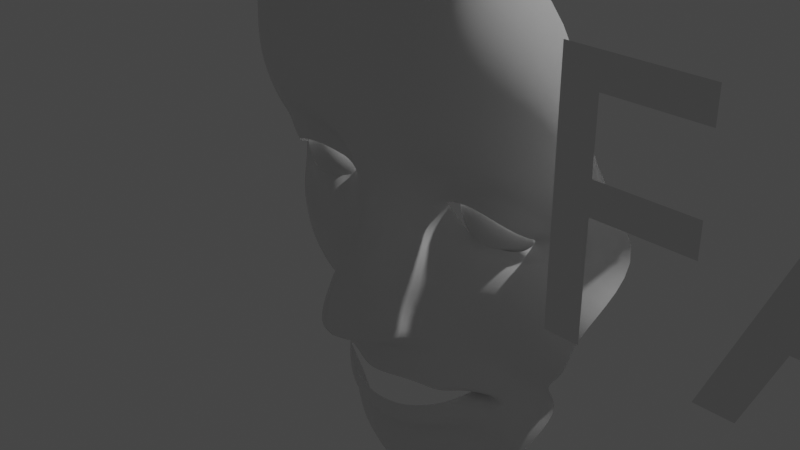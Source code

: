 # Source: baseface.blend  (saved by Blender 3.4.6; exported with 4.5.12 LTS)
import bpy
from mathutils import Matrix  # noqa: F401  (used for matrix-valued properties, if any)

bpy.ops.wm.read_factory_settings(use_empty=True)
scene = bpy.context.scene
scene.name = 'Scene'

# ---- collections
col_collection = bpy.data.collections.new('Collection'); scene.collection.children.link(col_collection)

# ---- materials (node trees are filled in below, after node groups)
mat_material = bpy.data.materials.new('Material')
mat_material.alpha_threshold = 0.0
mat_material.use_transparent_shadow = False
mat_material.roughness = 0.5
mat_material.line_color = (0.0, 0.0, 0.0, 1.0)

# ---- material node trees
mat_material.use_nodes = True; mat_material.node_tree.nodes.clear()
_N = mat_material.node_tree.nodes; _L = mat_material.node_tree.links
n0 = _N.new('ShaderNodeOutputMaterial'); n0.name = 'Material Output'; n0.location = (300, 300)
n1 = _N.new('ShaderNodeBsdfPrincipled'); n1.name = 'Principled BSDF'; n1.location = (10, 300)
n1.distribution = 'GGX'
n1.subsurface_method = 'RANDOM_WALK_SKIN'
n1.inputs[3].default_value = 1.45
n1.inputs[27].default_value = (0.0, 0.0, 0.0, 1.0)
n1.inputs[28].default_value = 1.0
_L.new(n1.outputs[0], n0.inputs[0])
n0.is_active_output = True

# ---- world
world_world = bpy.data.worlds.new('World'); scene.world = world_world
world_world.use_nodes = True; world_world.node_tree.nodes.clear()
_N = world_world.node_tree.nodes; _L = world_world.node_tree.links
n0 = _N.new('ShaderNodeOutputWorld'); n0.name = 'World Output'; n0.location = (300, 300)
n1 = _N.new('ShaderNodeBackground'); n1.name = 'Background'; n1.location = (10, 300)
n1.inputs[0].default_value = (0.05088, 0.05088, 0.05088, 1.0)
_L.new(n1.outputs[0], n0.inputs[0])
n0.is_active_output = True
world_world.color = (0.05088, 0.05088, 0.05088)
world_world.use_sun_shadow = False
world_world.sun_shadow_jitter_overblur = 0.0

# ---- cameras
cam_camera = bpy.data.cameras.new('Camera')
cam_camera.clip_end = 100.0
cam_camera.ortho_scale = 7.314

# ---- lights
light_light = bpy.data.lights.new('Light', 'POINT')
light_light.transmission_factor = 0.0
light_light.energy = 1000.0
light_light.shadow_soft_size = 0.1
light_light.shadow_maximum_resolution = 0.006
light_light.use_absolute_resolution = True

# ---- meshes
me_cube = bpy.data.meshes.new('Cube')
me_cube.from_pydata([(1.832, 0.1322, 0.5309), (1.568, -0.2039, 0.819), (0.9592, -0.1148, 0.8031), (0.6053, -0.02832, 0.6133), (1.881, 0.3994, 0.2769), (1.797, 0.3092, 0.05657), (1.523, 0.1055, -0.0294), (1.054, -0.05281, -0.1232), (0.3953, -0.1483, -0.09013), (0.24, -0.1782, 0.1725), (1.025, -0.01446, 0.1412), (0.7556, 0.1136, 0.2072), (1.51, 0.07341, 0.1297), (1.56, 0.2362, 0.188), (1.636, 0.1953, 0.3071), (1.63, 0.06484, 0.3492), (1.468, -0.1249, 0.4947), (1.054, -0.1382, 0.5753), (0.7644, -0.03284, 0.4535), (0.629, -0.01222, 0.4438), (1.038, -0.06186, -0.05512), (0.6314, 0.002024, 0.009935), (1.521, 0.1621, 0.02586), (1.76, 0.2976, 0.102), (1.747, 0.3353, 0.2971), (1.762, 0.0958, 0.4534), (1.504, -0.17, 0.6069), (1.051, -0.1103, 0.6514), (0.6697, -0.05259, 0.4784), (0.4832, -0.05832, 0.2498), (0.0, -0.3911, 0.5388), (0.0, -0.7173, -0.006169), (0.0, -0.5171, 0.2111), (1.952, 0.01755, 0.7489), (1.686, -0.2728, 1.097), (1.137, -0.5149, 1.345), (0.6574, -0.5189, 1.414), (2.093, 0.5272, 0.2863), (2.007, 0.3923, -0.1615), (1.647, 0.04321, -0.3609), (1.135, -0.0459, -0.5234), (0.4558, -0.3112, -0.6868), (0.0, -0.478, 1.488), (0.0, -1.214, -0.5856), (0.4489, -0.1907, -1.206), (0.0, -0.4119, -1.208), (0.5411, -0.1747, -1.658), (0.0, -0.4178, -1.619), (1.165, 0.2624, -1.608), (0.8677, 0.2928, -1.778), (1.271, 0.3061, -1.822), (0.8732, 0.4366, -1.801), (1.137, 0.2445, -2.071), (0.8219, 0.07467, -1.802), (0.615, 0.1409, -2.318), (0.5172, -0.2155, -1.928), (0.0, -0.03471, -2.494), (0.0, -0.3186, -2.01), (0.5802, -0.131, -1.493), (0.0, -0.4144, -1.437), (1.061, 0.1523, -1.732), (1.041, 0.4437, -1.837), (1.08, 0.2262, -1.843), (0.5971, -0.1986, -2.169), (0.0, -0.3065, -2.244), (0.9353, 0.06398, -1.371), (0.6977, -0.09676, -1.724), (0.8463, 0.03856, -1.612), (0.3067, -0.2701, -1.212), (0.3006, -0.2869, -1.628), (0.3028, -0.2247, -1.456), (0.2978, -0.0001546, -2.427), (0.2864, -0.2737, -1.999), (0.3541, -0.2985, -2.244), (0.9768, 0.2749, -2.203), (0.7298, -0.07499, -1.854), (0.8572, 0.0004306, -2.038), (1.574, 0.06074, -0.1852), (1.0, -0.08868, -0.3232), (1.003, -0.431, 1.079), (1.621, -0.2537, 0.9667), (1.888, 0.07316, 0.6435), (1.981, 0.4688, 0.2833), (1.872, 0.3383, -0.03552), (0.3408, -0.3403, -0.3891), (0.5043, -0.4916, 1.039), (0.0, -0.5829, 1.057), (0.0, -0.9548, -0.3139), (0.1123, -0.3588, 0.1945), (0.2104, -0.3698, 0.5447), (0.1773, -0.5012, -0.1279), (0.2368, -0.6326, -0.6585), (0.3417, -0.5305, 1.439), (0.2797, -0.4621, 0.9694), (0.3038, -0.5962, -0.4742), (2.297, -0.04185, 1.289), (1.508, -0.03774, 2.919), (1.582, 0.47, -1.464), (1.641, 0.7579, -1.805), (1.491, 0.5754, -2.209), (0.9838, 0.2842, -2.913), (0.0, 0.02145, -3.171), (1.062, 0.09858, -1.012), (2.131, -0.01442, 2.312), (0.6068, 0.1531, -3.1), (1.29, 0.4748, -2.574), (1.048, -0.2763, 3.17), (2.322, 0.9647, 0.2051), (2.202, 0.5394, -0.3391), (1.993, 0.3669, -0.7508), (1.871, 0.4477, -1.219), (0.0, -0.1586, 3.284), (0.7252, -0.2421, 3.274), (2.126, -0.07405, 1.003), (2.208, 0.7261, 0.2383), (1.834, 0.2112, -0.5686), (1.546, 0.1993, -0.8038), (1.931, -0.2693, 1.666), (2.106, 0.4863, -0.2577), (1.397, -0.3495, 2.262), (0.5555, -0.4741, 2.26), (0.9284, -0.4972, 2.137), (0.0, -0.4161, 2.325), (0.4028, -0.7357, -1.043), (0.8084, 0.2649, -2.619), (0.4467, -0.04017, -2.768), (0.4881, -0.2912, -1.054), (1.333, 0.4121, -2.171), (1.167, 0.3832, -2.406), (1.446, 0.5482, -1.811), (1.367, 0.4072, -1.532), (0.0, -0.3029, -2.833), (0.9216, 0.07993, -1.135), (0.0, -1.187, -1.012)], [], [(19, 18, 28, 29), (20, 21, 8, 7), (22, 20, 7, 6), (23, 22, 6, 5), (24, 23, 5, 4), (25, 24, 4, 0), (26, 25, 0, 1), (27, 26, 1, 2), (28, 27, 2, 3), (21, 29, 9, 8), (29, 28, 3, 9), (11, 19, 29, 21), (18, 17, 27, 28), (17, 16, 26, 27), (16, 15, 25, 26), (15, 14, 24, 25), (14, 13, 23, 24), (13, 12, 22, 23), (12, 10, 20, 22), (10, 11, 21, 20), (88, 89, 30, 32), (90, 88, 32, 31), (77, 78, 40, 39), (79, 80, 34, 35), (81, 82, 37, 33), (83, 77, 39, 38), (78, 84, 41, 40), (85, 79, 35, 36), (80, 81, 33, 34), (82, 83, 38, 37), (94, 90, 31, 87), (93, 89, 3, 85), (70, 68, 45, 59), (67, 66, 49, 60), (60, 49, 51, 61), (61, 51, 53, 62), (76, 75, 55, 63), (73, 72, 57, 64), (71, 73, 64, 56), (74, 76, 63, 54), (50, 61, 62, 52), (48, 60, 61, 50), (65, 67, 60, 48), (69, 70, 59, 47), (44, 58, 67, 65), (58, 46, 66, 67), (46, 58, 70, 69), (58, 44, 68, 70), (54, 63, 73, 71), (63, 55, 72, 73), (52, 62, 76, 74), (62, 53, 75, 76), (92, 93, 85, 36), (91, 94, 87, 43), (4, 5, 83, 82), (1, 0, 81, 80), (3, 2, 79, 85), (7, 8, 84, 78), (5, 6, 77, 83), (0, 4, 82, 81), (2, 1, 80, 79), (6, 7, 78, 77), (41, 84, 94, 91), (42, 86, 93, 92), (86, 30, 89, 93), (84, 8, 90, 94), (8, 9, 88, 90), (9, 3, 89, 88), (124, 125, 104, 100), (123, 126, 41, 91), (127, 128, 105, 99), (129, 127, 99, 98), (130, 129, 98, 97), (125, 131, 101, 104), (132, 130, 97, 102), (126, 132, 102, 41), (128, 124, 100, 105), (133, 123, 91, 43), (113, 114, 107, 95), (115, 116, 110, 109), (117, 113, 95, 103), (118, 115, 109, 108), (119, 117, 103, 96), (120, 121, 106, 112), (114, 118, 108, 107), (122, 120, 112, 111), (116, 102, 97, 110), (121, 119, 96, 106), (36, 35, 119, 121), (40, 41, 102, 116), (42, 92, 120, 122), (37, 38, 118, 114), (92, 36, 121, 120), (35, 34, 117, 119), (38, 39, 115, 118), (34, 33, 113, 117), (39, 40, 116, 115), (33, 37, 114, 113), (45, 68, 123, 133), (74, 54, 124, 128), (44, 65, 132, 126), (65, 48, 130, 132), (71, 56, 131, 125), (48, 50, 129, 130), (50, 52, 127, 129), (52, 74, 128, 127), (68, 44, 126, 123), (54, 71, 125, 124)])
me_cube.polygons.foreach_set('use_smooth', [True] * 108)
_uv = me_cube.uv_layers.new(name='UVMap')
_uv.uv.foreach_set('vector', [0.2919, 0.5271, 0.3165, 0.575, 0.2653, 0.631, 0.2087, 0.5208, 0.451, 0.3762, 0.284, 0.4162, 0.2417, 0.3532, 0.4498, 0.3033, 0.6328, 0.4139, 0.451, 0.3762, 0.4498, 0.3033, 0.6563, 0.346, 0.7424, 0.4687, 0.6328, 0.4139, 0.6563, 0.346, 0.7972, 0.4165, 0.7758, 0.5446, 0.7424, 0.4687, 0.7972, 0.4165, 0.8526, 0.5423, 0.744, 0.6309, 0.7758, 0.5446, 0.8526, 0.5423, 0.8035, 0.6752, 0.6399, 0.7092, 0.744, 0.6309, 0.8035, 0.6752, 0.6627, 0.7812, 0.4419, 0.7026, 0.6399, 0.7092, 0.6627, 0.7812, 0.4269, 0.7733, 0.2653, 0.631, 0.4419, 0.7026, 0.4269, 0.7733, 0.214, 0.6871, 0.284, 0.4162, 0.2087, 0.5208, 0.1254, 0.5146, 0.2417, 0.3532, 0.2087, 0.5208, 0.2653, 0.631, 0.214, 0.6871, 0.1254, 0.5146, 0.3263, 0.4793, 0.2919, 0.5271, 0.2087, 0.5208, 0.284, 0.4162, 0.3165, 0.575, 0.4569, 0.6319, 0.4419, 0.7026, 0.2653, 0.631, 0.4569, 0.6319, 0.6172, 0.6373, 0.6399, 0.7092, 0.4419, 0.7026, 0.6172, 0.6373, 0.6845, 0.5866, 0.744, 0.6309, 0.6399, 0.7092, 0.6845, 0.5866, 0.6991, 0.547, 0.7758, 0.5446, 0.744, 0.6309, 0.6991, 0.547, 0.6876, 0.5208, 0.7424, 0.4687, 0.7758, 0.5446, 0.6876, 0.5208, 0.6093, 0.4817, 0.6328, 0.4139, 0.7424, 0.4687, 0.6093, 0.4817, 0.4521, 0.4492, 0.451, 0.3762, 0.6328, 0.4139, 0.4521, 0.4492, 0.3263, 0.4793, 0.284, 0.4162, 0.451, 0.3762, 0.1254, 0.5146, 0.214, 0.6871, 0.214, 0.6871, 0.1254, 0.5146, 0.2417, 0.3532, 0.1254, 0.5146, 0.1254, 0.5146, 0.2417, 0.3532, 0.6563, 0.346, 0.4498, 0.3033, 0.4498, 0.3033, 0.6563, 0.346, 0.4269, 0.7733, 0.6627, 0.7812, 0.6627, 0.7812, 0.4269, 0.7733, 0.8035, 0.6752, 0.8526, 0.5423, 0.8526, 0.5423, 0.8035, 0.6752, 0.7972, 0.4165, 0.6563, 0.346, 0.6563, 0.346, 0.7972, 0.4165, 0.4498, 0.3033, 0.2417, 0.3532, 0.2417, 0.3532, 0.4498, 0.3033, 0.214, 0.6871, 0.4269, 0.7733, 0.4269, 0.7733, 0.214, 0.6871, 0.6627, 0.7812, 0.8035, 0.6752, 0.8035, 0.6752, 0.6627, 0.7812, 0.8526, 0.5423, 0.7972, 0.4165, 0.7972, 0.4165, 0.8526, 0.5423, 0.0, 0.0, 0.0, 0.0, 0.0, 0.0, 0.0, 0.0, 0.0, 0.0, 0.0, 0.0, 0.0, 0.0, 0.0, 0.0, 0.0, 0.0, 0.0, 0.0, 0.0, 0.0, 0.0, 0.0, 0.0, 0.0, 0.0, 0.0, 0.0, 0.0, 0.0, 0.0, 0.0, 0.0, 0.0, 0.0, 0.0, 0.0, 0.0, 0.0, 0.0, 0.0, 0.0, 0.0, 0.0, 0.0, 0.0, 0.0, 0.0, 0.0, 0.0, 0.0, 0.0, 0.0, 0.0, 0.0, 0.0, 0.0, 0.0, 0.0, 0.0, 0.0, 0.0, 0.0, 0.0, 0.0, 0.0, 0.0, 0.0, 0.0, 0.0, 0.0, 0.0, 0.0, 0.0, 0.0, 0.0, 0.0, 0.0, 0.0, 0.0, 0.0, 0.0, 0.0, 0.0, 0.0, 0.0, 0.0, 0.0, 0.0, 0.0, 0.0, 0.0, 0.0, 0.0, 0.0, 0.0, 0.0, 0.0, 0.0, 0.0, 0.0, 0.0, 0.0, 0.0, 0.0, 0.0, 0.0, 0.0, 0.0, 0.0, 0.0, 0.0, 0.0, 0.0, 0.0, 0.0, 0.0, 0.0, 0.0, 0.0, 0.0, 0.0, 0.0, 0.0, 0.0, 0.0, 0.0, 0.0, 0.0, 0.0, 0.0, 0.0, 0.0, 0.0, 0.0, 0.0, 0.0, 0.0, 0.0, 0.0, 0.0, 0.0, 0.0, 0.0, 0.0, 0.0, 0.0, 0.0, 0.0, 0.0, 0.0, 0.0, 0.0, 0.0, 0.0, 0.0, 0.0, 0.0, 0.0, 0.0, 0.0, 0.0, 0.0, 0.0, 0.0, 0.0, 0.0, 0.0, 0.0, 0.0, 0.0, 0.0, 0.0, 0.0, 0.0, 0.0, 0.0, 0.0, 0.0, 0.0, 0.0, 0.0, 0.0, 0.0, 0.0, 0.0, 0.0, 0.0, 0.0, 0.0, 0.0, 0.8526, 0.5423, 0.7972, 0.4165, 0.7972, 0.4165, 0.8526, 0.5423, 0.6627, 0.7812, 0.8035, 0.6752, 0.8035, 0.6752, 0.6627, 0.7812, 0.214, 0.6871, 0.4269, 0.7733, 0.4269, 0.7733, 0.214, 0.6871, 0.4498, 0.3033, 0.2417, 0.3532, 0.2417, 0.3532, 0.4498, 0.3033, 0.7972, 0.4165, 0.6563, 0.346, 0.6563, 0.346, 0.7972, 0.4165, 0.8035, 0.6752, 0.8526, 0.5423, 0.8526, 0.5423, 0.8035, 0.6752, 0.4269, 0.7733, 0.6627, 0.7812, 0.6627, 0.7812, 0.4269, 0.7733, 0.6563, 0.346, 0.4498, 0.3033, 0.4498, 0.3033, 0.6563, 0.346, 0.0, 0.0, 0.0, 0.0, 0.0, 0.0, 0.0, 0.0, 0.0, 0.0, 0.0, 0.0, 0.0, 0.0, 0.0, 0.0, 0.0, 0.0, 0.0, 0.0, 0.0, 0.0, 0.0, 0.0, 0.0, 0.0, 0.0, 0.0, 0.0, 0.0, 0.0, 0.0, 0.2417, 0.3532, 0.1254, 0.5146, 0.1254, 0.5146, 0.2417, 0.3532, 0.1254, 0.5146, 0.214, 0.6871, 0.214, 0.6871, 0.1254, 0.5146, 0.0, 0.0, 0.0, 0.0, 0.0, 0.0, 0.0, 0.0, 0.0, 0.0, 0.0, 0.0, 0.0, 0.0, 0.0, 0.0, 0.0, 0.0, 0.0, 0.0, 0.0, 0.0, 0.0, 0.0, 0.0, 0.0, 0.0, 0.0, 0.0, 0.0, 0.0, 0.0, 0.0, 0.0, 0.0, 0.0, 0.0, 0.0, 0.0, 0.0, 0.0, 0.0, 0.0, 0.0, 0.0, 0.0, 0.0, 0.0, 0.0, 0.0, 0.0, 0.0, 0.0, 0.0, 0.0, 0.0, 0.0, 0.0, 0.0, 0.0, 0.0, 0.0, 0.0, 0.0, 0.0, 0.0, 0.0, 0.0, 0.0, 0.0, 0.0, 0.0, 0.0, 0.0, 0.0, 0.0, 0.0, 0.0, 0.0, 0.0, 0.8035, 0.6752, 0.8526, 0.5423, 0.8526, 0.5423, 0.8035, 0.6752, 0.6563, 0.346, 0.4498, 0.3033, 0.4498, 0.3033, 0.6563, 0.346, 0.6627, 0.7812, 0.8035, 0.6752, 0.8035, 0.6752, 0.6627, 0.7812, 0.7972, 0.4165, 0.6563, 0.346, 0.6563, 0.346, 0.7972, 0.4165, 0.4269, 0.7733, 0.6627, 0.7812, 0.6627, 0.7812, 0.4269, 0.7733, 0.0, 0.0, 0.0, 0.0, 0.0, 0.0, 0.0, 0.0, 0.8526, 0.5423, 0.7972, 0.4165, 0.7972, 0.4165, 0.8526, 0.5423, 0.0, 0.0, 0.0, 0.0, 0.0, 0.0, 0.0, 0.0, 0.4498, 0.3033, 0.2417, 0.3532, 0.2417, 0.3532, 0.4498, 0.3033, 0.214, 0.6871, 0.4269, 0.7733, 0.4269, 0.7733, 0.214, 0.6871, 0.214, 0.6871, 0.4269, 0.7733, 0.4269, 0.7733, 0.214, 0.6871, 0.4498, 0.3033, 0.2417, 0.3532, 0.2417, 0.3532, 0.4498, 0.3033, 0.0, 0.0, 0.0, 0.0, 0.0, 0.0, 0.0, 0.0, 0.8526, 0.5423, 0.7972, 0.4165, 0.7972, 0.4165, 0.8526, 0.5423, 0.0, 0.0, 0.0, 0.0, 0.0, 0.0, 0.0, 0.0, 0.4269, 0.7733, 0.6627, 0.7812, 0.6627, 0.7812, 0.4269, 0.7733, 0.7972, 0.4165, 0.6563, 0.346, 0.6563, 0.346, 0.7972, 0.4165, 0.6627, 0.7812, 0.8035, 0.6752, 0.8035, 0.6752, 0.6627, 0.7812, 0.6563, 0.346, 0.4498, 0.3033, 0.4498, 0.3033, 0.6563, 0.346, 0.8035, 0.6752, 0.8526, 0.5423, 0.8526, 0.5423, 0.8035, 0.6752, 0.0, 0.0, 0.0, 0.0, 0.0, 0.0, 0.0, 0.0, 0.0, 0.0, 0.0, 0.0, 0.0, 0.0, 0.0, 0.0, 0.0, 0.0, 0.0, 0.0, 0.0, 0.0, 0.0, 0.0, 0.0, 0.0, 0.0, 0.0, 0.0, 0.0, 0.0, 0.0, 0.0, 0.0, 0.0, 0.0, 0.0, 0.0, 0.0, 0.0, 0.0, 0.0, 0.0, 0.0, 0.0, 0.0, 0.0, 0.0, 0.0, 0.0, 0.0, 0.0, 0.0, 0.0, 0.0, 0.0, 0.0, 0.0, 0.0, 0.0, 0.0, 0.0, 0.0, 0.0, 0.0, 0.0, 0.0, 0.0, 0.0, 0.0, 0.0, 0.0, 0.0, 0.0, 0.0, 0.0, 0.0, 0.0, 0.0, 0.0])
me_cube.materials.append(mat_material)
me_cube.use_mirror_vertex_groups = False
me_cube.update()
me_sphere_001 = bpy.data.meshes.new('Sphere.001')
me_sphere_001.from_pydata([(1.135, -0.009302, 0.6815), (1.137, 0.1238, 0.841), (1.14, 0.3078, 0.9374), (1.142, 0.4103, 0.9569), (1.144, 0.5146, 0.9561), (1.148, 0.7128, 0.8941), (1.155, -0.07147, 0.4814), (1.174, -0.05048, 0.5818), (1.193, -0.009939, 0.6762), (1.209, 0.04858, 0.761), (1.223, 0.1228, 0.833), (1.234, 0.21, 0.8894), (1.242, 0.3066, 0.928), (1.246, 0.4091, 0.9473), (1.246, 0.5135, 0.9466), (1.242, 0.6157, 0.926), (1.234, 0.7119, 0.8861), (1.224, 0.7983, 0.8286), (1.21, 0.8716, 0.7557), (1.193, 0.9291, 0.6701), (1.175, 0.9684, 0.5751), (1.174, -0.07133, 0.4756), (1.213, -0.0502, 0.5704), (1.248, -0.009532, 0.6597), (1.28, 0.0491, 0.7401), (1.306, 0.1234, 0.8084), (1.326, 0.2106, 0.862), (1.34, 0.3074, 0.8989), (1.346, 0.4099, 0.9177), (1.344, 0.5142, 0.9176), (1.334, 0.6164, 0.8986), (1.318, 0.7125, 0.8615), (1.294, 0.7988, 0.8077), (1.265, 0.872, 0.7392), (1.232, 0.9294, 0.6588), (1.195, 0.9686, 0.5694), (1.192, -0.07083, 0.4661), (1.248, -0.04921, 0.5519), (1.299, -0.008097, 0.6328), (1.345, 0.05093, 0.7058), (1.383, 0.1256, 0.7681), (1.412, 0.213, 0.8172), (1.43, 0.3099, 0.8514), (1.438, 0.4124, 0.8692), (1.434, 0.5167, 0.87), (1.42, 0.6188, 0.8538), (1.394, 0.7146, 0.8212), (1.36, 0.8006, 0.7734), (1.317, 0.8735, 0.7123), (1.267, 0.9303, 0.6402), (1.213, 0.9691, 0.5599), (1.208, -0.06998, 0.4534), (1.279, -0.04755, 0.5268), (1.345, -0.005689, 0.5964), (1.402, 0.05399, 0.6595), (1.45, 0.1292, 0.7136), (1.487, 0.217, 0.7567), (1.51, 0.3141, 0.7871), (1.519, 0.4168, 0.8037), (1.514, 0.521, 0.8058), (1.495, 0.6228, 0.7933), (1.462, 0.7182, 0.7667), (1.417, 0.8037, 0.7271), (1.362, 0.8759, 0.6759), (1.298, 0.932, 0.6151), (1.228, 0.9699, 0.5471), (1.221, -0.06883, 0.4378), (1.305, -0.04528, 0.4962), (1.382, -0.0024, 0.552), (1.45, 0.05818, 0.6029), (1.506, 0.1341, 0.6471), (1.548, 0.2225, 0.6828), (1.575, 0.3199, 0.7087), (1.586, 0.4227, 0.7237), (1.579, 0.5268, 0.7273), (1.556, 0.6283, 0.7194), (1.517, 0.7232, 0.7002), (1.464, 0.8079, 0.6705), (1.399, 0.8792, 0.6315), (1.324, 0.9343, 0.5845), (1.241, 0.9711, 0.5315), (1.135, -0.07212, 0.3789), (1.231, -0.06741, 0.4199), (1.324, -0.0425, 0.4612), (1.409, 0.001642, 0.5012), (1.485, 0.06332, 0.5383), (1.547, 0.1402, 0.5711), (1.595, 0.2292, 0.5984), (1.624, 0.3271, 0.619), (1.636, 0.43, 0.6323), (1.628, 0.5339, 0.6377), (1.602, 0.635, 0.635), (1.559, 0.7292, 0.6242), (1.499, 0.813, 0.6059), (1.426, 0.8832, 0.5807), (1.343, 0.9371, 0.5495), (1.251, 0.9725, 0.5137), (1.237, -0.06578, 0.4006), (1.336, -0.0393, 0.4232), (1.427, 0.006283, 0.446), (1.507, 0.06923, 0.4681), (1.573, 0.1471, 0.4885), (1.623, 0.2369, 0.5066), (1.655, 0.3353, 0.5217), (1.667, 0.4383, 0.533), (1.659, 0.5421, 0.5403), (1.631, 0.6427, 0.5432), (1.585, 0.7362, 0.5417), (1.521, 0.8189, 0.5357), (1.444, 0.8879, 0.5255), (1.354, 0.9403, 0.5115), (1.257, 0.9741, 0.4943), (1.239, -0.064, 0.3804), (1.34, -0.03582, 0.3837), (1.433, 0.01134, 0.3886), (1.515, 0.07567, 0.395), (1.582, 0.1547, 0.4026), (1.633, 0.2454, 0.4111), (1.666, 0.3442, 0.4203), (1.678, 0.4474, 0.4296), (1.67, 0.5511, 0.4389), (1.641, 0.6511, 0.4477), (1.594, 0.7437, 0.4557), (1.529, 0.8254, 0.4626), (1.45, 0.8929, 0.4681), (1.359, 0.9437, 0.472), (1.259, 0.9759, 0.4742), (1.237, -0.06214, 0.3602), (1.336, -0.03218, 0.344), (1.427, 0.01663, 0.3311), (1.508, 0.0824, 0.3218), (1.574, 0.1626, 0.3165), (1.625, 0.2542, 0.3155), (1.656, 0.3535, 0.3187), (1.668, 0.4569, 0.3261), (1.66, 0.5604, 0.3374), (1.632, 0.6599, 0.3521), (1.586, 0.7517, 0.3696), (1.522, 0.8321, 0.3894), (1.444, 0.8982, 0.4106), (1.355, 0.9474, 0.4324), (1.258, 0.9777, 0.454), (1.232, -0.06028, 0.3408), (1.325, -0.02852, 0.3059), (1.411, 0.02194, 0.2757), (1.487, 0.08916, 0.2513), (1.55, 0.1705, 0.2337), (1.597, 0.263, 0.2234), (1.627, 0.3629, 0.221), (1.639, 0.4665, 0.2265), (1.631, 0.5698, 0.2397), (1.605, 0.6687, 0.26), (1.561, 0.7596, 0.2868), (1.502, 0.8389, 0.3189), (1.428, 0.9035, 0.3552), (1.344, 0.951, 0.3942), (1.252, 0.9796, 0.4345), (1.222, -0.05848, 0.3228), (1.306, -0.02499, 0.2707), (1.384, 0.02707, 0.2246), (1.453, 0.09568, 0.1863), (1.51, 0.1782, 0.1572), (1.552, 0.2715, 0.1385), (1.58, 0.372, 0.1309), (1.59, 0.4757, 0.1346), (1.584, 0.5788, 0.1495), (1.56, 0.6773, 0.1751), (1.521, 0.7673, 0.2104), (1.467, 0.8454, 0.2539), (1.401, 0.9086, 0.3041), (1.325, 0.9546, 0.3591), (1.242, 0.9814, 0.4166), (1.209, -0.05681, 0.3071), (1.281, -0.02171, 0.2398), (1.348, 0.03182, 0.1798), (1.406, 0.1017, 0.1292), (1.455, 0.1853, 0.09013), (1.492, 0.2794, 0.06394), (1.515, 0.3804, 0.05169), (1.525, 0.4843, 0.05385), (1.519, 0.5872, 0.07034), (1.5, 0.6852, 0.1005), (1.466, 0.7744, 0.1432), (1.421, 0.8514, 0.1969), (1.365, 0.9134, 0.2593), (1.3, 0.9578, 0.3282), (1.23, 0.9831, 0.4008), (1.194, -0.05534, 0.2941), (1.25, -0.01883, 0.2144), (1.303, 0.03601, 0.1429), (1.35, 0.1071, 0.08231), (1.388, 0.1916, 0.03493), (1.418, 0.2864, 0.002603), (1.437, 0.3878, -0.01342), (1.444, 0.4918, -0.01254), (1.441, 0.5946, 0.005229), (1.426, 0.6921, 0.03919), (1.4, 0.7807, 0.08805), (1.364, 0.8568, 0.1499), (1.32, 0.9176, 0.2224), (1.269, 0.9607, 0.3028), (1.214, 0.9846, 0.3879), (1.176, -0.05412, 0.2845), (1.215, -0.01644, 0.1955), (1.252, 0.03947, 0.1154), (1.285, 0.1115, 0.0473), (1.312, 0.1968, -0.006235), (1.333, 0.2921, -0.04313), (1.347, 0.3939, -0.06198), (1.353, 0.4981, -0.06204), (1.351, 0.6007, -0.04333), (1.341, 0.6979, -0.006547), (1.324, 0.7858, 0.04688), (1.299, 0.8612, 0.1149), (1.269, 0.9211, 0.1949), (1.234, 0.9631, 0.2838), (1.196, 0.9858, 0.3782), (1.156, -0.05321, 0.2785), (1.177, -0.01464, 0.1837), (1.197, 0.04209, 0.09835), (1.214, 0.1148, 0.02558), (1.229, 0.2007, -0.03178), (1.241, 0.2965, -0.07152), (1.249, 0.3985, -0.09211), (1.253, 0.5028, -0.09277), (1.253, 0.6053, -0.07346), (1.249, 0.7022, -0.03493), (1.241, 0.7897, 0.02134), (1.229, 0.8645, 0.09318), (1.214, 0.9237, 0.1778), (1.196, 0.9649, 0.2721), (1.177, 0.9867, 0.3722), (1.136, -0.05262, 0.2764), (1.138, -0.0135, 0.1796), (1.139, 0.04374, 0.09237), (1.141, 0.1169, 0.01797), (1.143, 0.2032, -0.04073), (1.145, 0.2992, -0.08146), (1.147, 0.4014, -0.1027), (1.149, 0.5057, -0.1035), (1.151, 0.6083, -0.08402), (1.153, 0.705, -0.04488), (1.154, 0.7922, 0.01239), (1.156, 0.8666, 0.08557), (1.156, 0.9253, 0.1719), (1.156, 0.9661, 0.268), (1.156, 0.9873, 0.3701), (1.116, -0.0524, 0.2782), (1.098, -0.01306, 0.1833), (1.081, 0.04438, 0.09771), (1.068, 0.1177, 0.02476), (1.057, 0.2041, -0.03274), (1.049, 0.3003, -0.07258), (1.045, 0.4025, -0.09324), (1.045, 0.5069, -0.09392), (1.049, 0.6094, -0.07459), (1.057, 0.706, -0.03599), (1.068, 0.7932, 0.02038), (1.082, 0.8674, 0.09237), (1.098, 0.926, 0.1772), (1.117, 0.9665, 0.2716), (1.136, 0.9875, 0.372), (1.096, -0.05254, 0.284), (1.059, -0.01334, 0.1946), (1.026, 0.04397, 0.1142), (0.9967, 0.1172, 0.04571), (0.9734, 0.2035, -0.008108), (0.9567, 0.2996, -0.04522), (0.9472, 0.4018, -0.06419), (0.9454, 0.5062, -0.0643), (0.9512, 0.6087, -0.04554), (0.9646, 0.7054, -0.008628), (0.9848, 0.7926, 0.04501), (1.011, 0.8669, 0.1133), (1.043, 0.9255, 0.1937), (1.078, 0.9662, 0.283), (1.117, 0.9873, 0.3778), (1.078, -0.05305, 0.2935), (1.024, -0.01433, 0.2132), (0.9745, 0.04254, 0.1411), (0.9314, 0.1154, 0.08), (0.8966, 0.2014, 0.03221), (0.8714, 0.2972, -0.0004175), (0.8566, 0.3993, -0.01663), (0.853, 0.5036, -0.01581), (0.8606, 0.6061, 0.002022), (0.8792, 0.703, 0.03617), (0.908, 0.7904, 0.08533), (0.9459, 0.8651, 0.1476), (0.9915, 0.9241, 0.2206), (1.043, 0.9652, 0.3015), (1.099, 0.9868, 0.3873), (1.063, -0.05389, 0.3063), (0.993, -0.01599, 0.2383), (0.9294, 0.04013, 0.1775), (0.874, 0.1123, 0.1263), (0.8291, 0.1978, 0.08667), (0.7964, 0.2932, 0.06009), (0.7771, 0.395, 0.04761), (0.7719, 0.4992, 0.04969), (0.7811, 0.6019, 0.06626), (0.8042, 0.699, 0.09668), (0.8406, 0.7868, 0.1398), (0.8886, 0.862, 0.1939), (0.9465, 0.9217, 0.257), (1.012, 0.9636, 0.3266), (1.083, 0.986, 0.4), (1.156, 0.9881, 0.4745), (1.05, -0.05505, 0.3219), (0.9675, -0.01826, 0.2689), (0.8923, 0.03684, 0.2219), (0.8268, 0.1081, 0.1829), (0.7736, 0.1928, 0.1532), (0.7347, 0.2878, 0.134), (0.7116, 0.3892, 0.1261), (0.7051, 0.4933, 0.1297), (0.7156, 0.5961, 0.1447), (0.7426, 0.6935, 0.1706), (0.785, 0.7819, 0.2063), (0.8414, 0.8578, 0.2505), (0.9094, 0.9184, 0.3014), (0.9865, 0.9613, 0.3572), (1.07, 0.9848, 0.4156), (1.04, -0.05647, 0.3397), (0.9484, -0.02104, 0.3038), (0.8646, 0.0328, 0.2727), (0.7916, 0.103, 0.2475), (0.7322, 0.1868, 0.2292), (0.6886, 0.281, 0.2184), (0.6627, 0.3821, 0.2157), (0.6552, 0.486, 0.2211), (0.6667, 0.5889, 0.2343), (0.6965, 0.6868, 0.255), (0.7436, 0.7758, 0.2823), (0.8061, 0.8527, 0.3151), (0.8817, 0.9144, 0.3522), (0.9674, 0.9585, 0.3922), (1.06, 0.9834, 0.4335), (1.034, -0.0581, 0.3591), (0.9365, -0.02424, 0.3418), (0.8474, 0.02816, 0.3279), (0.7696, 0.09707, 0.3177), (0.7064, 0.1799, 0.3117), (0.66, 0.2733, 0.3102), (0.6322, 0.3739, 0.3131), (0.6242, 0.4777, 0.3204), (0.6362, 0.5807, 0.3317), (0.6678, 0.6791, 0.3468), (0.7178, 0.7689, 0.3648), (0.7842, 0.8468, 0.3853), (0.8644, 0.9097, 0.4074), (0.9555, 0.9553, 0.4302), (1.054, 0.9818, 0.4528), (1.032, -0.05987, 0.3792), (0.9323, -0.02772, 0.3814), (0.8413, 0.0231, 0.3853), (0.7619, 0.09063, 0.3908), (0.6972, 0.1723, 0.3977), (0.6498, 0.2649, 0.4057), (0.6215, 0.365, 0.4145), (0.6132, 0.4686, 0.4238), (0.6255, 0.5718, 0.4331), (0.6577, 0.6707, 0.4423), (0.7086, 0.7613, 0.4508), (0.7764, 0.8403, 0.4584), (0.8583, 0.9047, 0.4648), (0.9513, 0.9518, 0.4697), (1.052, 0.98, 0.473), (1.033, -0.06173, 0.3994), (0.936, -0.03136, 0.421), (0.8465, 0.01781, 0.4428), (0.7686, 0.0839, 0.464), (0.7051, 0.1644, 0.4837), (0.6586, 0.2561, 0.5013), (0.6307, 0.3556, 0.516), (0.6227, 0.4591, 0.5272), (0.6348, 0.5625, 0.5346), (0.6664, 0.6619, 0.5379), (0.7165, 0.7534, 0.5369), (0.7831, 0.8336, 0.5316), (0.8636, 0.8994, 0.5223), (0.9549, 0.9482, 0.5093), (1.054, 0.9782, 0.4932), (1.039, -0.0636, 0.4189), (0.9473, -0.03502, 0.4591), (0.8629, 0.0125, 0.4982), (0.7895, 0.07714, 0.5344), (0.7297, 0.1564, 0.5666), (0.6859, 0.2473, 0.5933), (0.6597, 0.3463, 0.6137), (0.6523, 0.4495, 0.6269), (0.6637, 0.5531, 0.6324), (0.6937, 0.653, 0.6299), (0.7411, 0.7455, 0.6197), (0.804, 0.8269, 0.6021), (0.88, 0.8941, 0.5777), (0.9662, 0.9445, 0.5475), (1.059, 0.9763, 0.5126), (1.049, -0.0654, 0.4368), (0.9658, -0.03855, 0.4943), (0.8899, 0.007371, 0.5492), (0.8238, 0.07061, 0.5995), (0.77, 0.1487, 0.643), (0.7307, 0.2388, 0.6783), (0.7073, 0.3372, 0.7039), (0.7008, 0.4403, 0.7188), (0.7113, 0.544, 0.7225), (0.7386, 0.6445, 0.7149), (0.7814, 0.7378, 0.6961), (0.8383, 0.8203, 0.6671), (0.907, 0.8889, 0.6287), (0.9848, 0.941, 0.5827), (1.069, 0.9745, 0.5306), (1.061, -0.06706, 0.4525), (0.9909, -0.04183, 0.5252), (0.9263, 0.002621, 0.5941), (0.8702, 0.06457, 0.6565), (0.8246, 0.1416, 0.7101), (0.7913, 0.2309, 0.7529), (0.7717, 0.3288, 0.783), (0.7664, 0.4317, 0.7995), (0.7757, 0.5357, 0.8017), (0.7992, 0.6366, 0.7894), (0.836, 0.7307, 0.7633), (0.8847, 0.8143, 0.7241), (0.9434, 0.8842, 0.6736), (1.01, 0.9377, 0.6135), (1.082, 0.9728, 0.5463), (1.077, -0.06853, 0.4655), (1.022, -0.04471, 0.5506), (0.9709, -0.001568, 0.631), (0.9269, 0.05924, 0.7035), (0.8912, 0.1354, 0.7653), (0.8654, 0.2239, 0.8142), (0.8503, 0.3214, 0.8482), (0.8466, 0.4242, 0.8659), (0.8543, 0.5283, 0.8668), (0.8733, 0.6296, 0.8508), (0.9027, 0.7244, 0.8185), (0.9414, 0.809, 0.7711), (0.988, 0.88, 0.7105), (1.041, 0.9348, 0.6389), (1.097, 0.9714, 0.5593), (1.095, -0.06975, 0.4752), (1.057, -0.0471, 0.5696), (1.022, -0.005034, 0.6585), (0.9917, 0.05482, 0.7385), (0.9675, 0.1302, 0.8065), (0.9501, 0.2181, 0.8599), (0.9402, 0.3153, 0.8967), (0.9382, 0.418, 0.9154), (0.9442, 0.5221, 0.9154), (0.9579, 0.6239, 0.8965), (0.9789, 0.7192, 0.8596), (1.006, 0.8045, 0.8061), (1.039, 0.8765, 0.738), (1.076, 0.9325, 0.6579), (1.115, 0.9701, 0.5689), (1.114, -0.07067, 0.4811), (1.095, -0.0489, 0.5813), (1.077, -0.007646, 0.6755), (1.062, 0.0515, 0.7602), (1.05, 0.1263, 0.832), (1.042, 0.2138, 0.8883), (1.038, 0.3107, 0.9268), (1.038, 0.4133, 0.9462), (1.042, 0.5175, 0.9455), (1.05, 0.6195, 0.9249), (1.062, 0.7153, 0.8852), (1.077, 0.8012, 0.8278), (1.094, 0.8739, 0.755), (1.114, 0.9307, 0.6696), (1.135, 0.9692, 0.5749), (1.135, -0.07125, 0.4832), (1.135, -0.05004, 0.5854), (1.136, 0.04939, 0.7678), (1.138, 0.211, 0.8983), (1.146, 0.6168, 0.9348), (1.15, 0.7991, 0.8354), (1.152, 0.8723, 0.761), (1.154, 0.9295, 0.6738), (1.155, 0.9686, 0.577)], [], [(3, 2, 12, 13), (473, 81, 6), (307, 481, 20), (4, 3, 13, 14), (474, 473, 6, 7), (477, 4, 14, 15), (0, 474, 7, 8), (5, 477, 15, 16), (475, 0, 8, 9), (478, 5, 16, 17), (1, 475, 9, 10), (479, 478, 17, 18), (476, 1, 10, 11), (480, 479, 18, 19), (2, 476, 11, 12), (481, 480, 19, 20), (12, 11, 26, 27), (20, 19, 34, 35), (13, 12, 27, 28), (6, 81, 21), (307, 20, 35), (14, 13, 28, 29), (7, 6, 21, 22), (15, 14, 29, 30), (8, 7, 22, 23), (16, 15, 30, 31), (9, 8, 23, 24), (17, 16, 31, 32), (10, 9, 24, 25), (18, 17, 32, 33), (11, 10, 25, 26), (19, 18, 33, 34), (31, 30, 45, 46), (24, 23, 38, 39), (32, 31, 46, 47), (25, 24, 39, 40), (33, 32, 47, 48), (26, 25, 40, 41), (34, 33, 48, 49), (27, 26, 41, 42), (35, 34, 49, 50), (28, 27, 42, 43), (21, 81, 36), (307, 35, 50), (29, 28, 43, 44), (22, 21, 36, 37), (30, 29, 44, 45), (23, 22, 37, 38), (50, 49, 64, 65), (43, 42, 57, 58), (36, 81, 51), (307, 50, 65), (44, 43, 58, 59), (37, 36, 51, 52), (45, 44, 59, 60), (38, 37, 52, 53), (46, 45, 60, 61), (39, 38, 53, 54), (47, 46, 61, 62), (40, 39, 54, 55), (48, 47, 62, 63), (41, 40, 55, 56), (49, 48, 63, 64), (42, 41, 56, 57), (54, 53, 68, 69), (62, 61, 76, 77), (55, 54, 69, 70), (63, 62, 77, 78), (56, 55, 70, 71), (64, 63, 78, 79), (57, 56, 71, 72), (65, 64, 79, 80), (58, 57, 72, 73), (51, 81, 66), (307, 65, 80), (59, 58, 73, 74), (52, 51, 66, 67), (60, 59, 74, 75), (53, 52, 67, 68), (61, 60, 75, 76), (73, 72, 88, 89), (66, 81, 82), (307, 80, 96), (74, 73, 89, 90), (67, 66, 82, 83), (75, 74, 90, 91), (68, 67, 83, 84), (76, 75, 91, 92), (69, 68, 84, 85), (77, 76, 92, 93), (70, 69, 85, 86), (78, 77, 93, 94), (71, 70, 86, 87), (79, 78, 94, 95), (72, 71, 87, 88), (80, 79, 95, 96), (93, 92, 107, 108), (86, 85, 100, 101), (94, 93, 108, 109), (87, 86, 101, 102), (95, 94, 109, 110), (88, 87, 102, 103), (96, 95, 110, 111), (89, 88, 103, 104), (82, 81, 97), (307, 96, 111), (90, 89, 104, 105), (83, 82, 97, 98), (91, 90, 105, 106), (84, 83, 98, 99), (92, 91, 106, 107), (85, 84, 99, 100), (307, 111, 126), (105, 104, 119, 120), (98, 97, 112, 113), (106, 105, 120, 121), (99, 98, 113, 114), (107, 106, 121, 122), (100, 99, 114, 115), (108, 107, 122, 123), (101, 100, 115, 116), (109, 108, 123, 124), (102, 101, 116, 117), (110, 109, 124, 125), (103, 102, 117, 118), (111, 110, 125, 126), (104, 103, 118, 119), (97, 81, 112), (124, 123, 138, 139), (117, 116, 131, 132), (125, 124, 139, 140), (118, 117, 132, 133), (126, 125, 140, 141), (119, 118, 133, 134), (112, 81, 127), (307, 126, 141), (120, 119, 134, 135), (113, 112, 127, 128), (121, 120, 135, 136), (114, 113, 128, 129), (122, 121, 136, 137), (115, 114, 129, 130), (123, 122, 137, 138), (116, 115, 130, 131), (128, 127, 142, 143), (136, 135, 150, 151), (129, 128, 143, 144), (137, 136, 151, 152), (130, 129, 144, 145), (138, 137, 152, 153), (131, 130, 145, 146), (139, 138, 153, 154), (132, 131, 146, 147), (140, 139, 154, 155), (133, 132, 147, 148), (141, 140, 155, 156), (134, 133, 148, 149), (127, 81, 142), (307, 141, 156), (135, 134, 149, 150), (147, 146, 161, 162), (155, 154, 169, 170), (148, 147, 162, 163), (156, 155, 170, 171), (149, 148, 163, 164), (142, 81, 157), (307, 156, 171), (150, 149, 164, 165), (143, 142, 157, 158), (151, 150, 165, 166), (144, 143, 158, 159), (152, 151, 166, 167), (145, 144, 159, 160), (153, 152, 167, 168), (146, 145, 160, 161), (154, 153, 168, 169), (166, 165, 180, 181), (159, 158, 173, 174), (167, 166, 181, 182), (160, 159, 174, 175), (168, 167, 182, 183), (161, 160, 175, 176), (169, 168, 183, 184), (162, 161, 176, 177), (170, 169, 184, 185), (163, 162, 177, 178), (171, 170, 185, 186), (164, 163, 178, 179), (157, 81, 172), (307, 171, 186), (165, 164, 179, 180), (158, 157, 172, 173), (185, 184, 199, 200), (178, 177, 192, 193), (186, 185, 200, 201), (179, 178, 193, 194), (172, 81, 187), (307, 186, 201), (180, 179, 194, 195), (173, 172, 187, 188), (181, 180, 195, 196), (174, 173, 188, 189), (182, 181, 196, 197), (175, 174, 189, 190), (183, 182, 197, 198), (176, 175, 190, 191), (184, 183, 198, 199), (177, 176, 191, 192), (189, 188, 203, 204), (197, 196, 211, 212), (190, 189, 204, 205), (198, 197, 212, 213), (191, 190, 205, 206), (199, 198, 213, 214), (192, 191, 206, 207), (200, 199, 214, 215), (193, 192, 207, 208), (201, 200, 215, 216), (194, 193, 208, 209), (187, 81, 202), (307, 201, 216), (195, 194, 209, 210), (188, 187, 202, 203), (196, 195, 210, 211), (208, 207, 222, 223), (216, 215, 230, 231), (209, 208, 223, 224), (202, 81, 217), (307, 216, 231), (210, 209, 224, 225), (203, 202, 217, 218), (211, 210, 225, 226), (204, 203, 218, 219), (212, 211, 226, 227), (205, 204, 219, 220), (213, 212, 227, 228), (206, 205, 220, 221), (214, 213, 228, 229), (207, 206, 221, 222), (215, 214, 229, 230), (227, 226, 241, 242), (220, 219, 234, 235), (228, 227, 242, 243), (221, 220, 235, 236), (229, 228, 243, 244), (222, 221, 236, 237), (230, 229, 244, 245), (223, 222, 237, 238), (231, 230, 245, 246), (224, 223, 238, 239), (217, 81, 232), (307, 231, 246), (225, 224, 239, 240), (218, 217, 232, 233), (226, 225, 240, 241), (219, 218, 233, 234), (246, 245, 260, 261), (239, 238, 253, 254), (232, 81, 247), (307, 246, 261), (240, 239, 254, 255), (233, 232, 247, 248), (241, 240, 255, 256), (234, 233, 248, 249), (242, 241, 256, 257), (235, 234, 249, 250), (243, 242, 257, 258), (236, 235, 250, 251), (244, 243, 258, 259), (237, 236, 251, 252), (245, 244, 259, 260), (238, 237, 252, 253), (258, 257, 272, 273), (251, 250, 265, 266), (259, 258, 273, 274), (252, 251, 266, 267), (260, 259, 274, 275), (253, 252, 267, 268), (261, 260, 275, 276), (254, 253, 268, 269), (247, 81, 262), (307, 261, 276), (255, 254, 269, 270), (248, 247, 262, 263), (256, 255, 270, 271), (249, 248, 263, 264), (257, 256, 271, 272), (250, 249, 264, 265), (262, 81, 277), (307, 276, 291), (270, 269, 284, 285), (263, 262, 277, 278), (271, 270, 285, 286), (264, 263, 278, 279), (272, 271, 286, 287), (265, 264, 279, 280), (273, 272, 287, 288), (266, 265, 280, 281), (274, 273, 288, 289), (267, 266, 281, 282), (275, 274, 289, 290), (268, 267, 282, 283), (276, 275, 290, 291), (269, 268, 283, 284), (281, 280, 295, 296), (289, 288, 303, 304), (282, 281, 296, 297), (290, 289, 304, 305), (283, 282, 297, 298), (291, 290, 305, 306), (284, 283, 298, 299), (277, 81, 292), (307, 291, 306), (285, 284, 299, 300), (278, 277, 292, 293), (286, 285, 300, 301), (279, 278, 293, 294), (287, 286, 301, 302), (280, 279, 294, 295), (288, 287, 302, 303), (300, 299, 315, 316), (293, 292, 308, 309), (301, 300, 316, 317), (294, 293, 309, 310), (302, 301, 317, 318), (295, 294, 310, 311), (303, 302, 318, 319), (296, 295, 311, 312), (304, 303, 319, 320), (297, 296, 312, 313), (305, 304, 320, 321), (298, 297, 313, 314), (306, 305, 321, 322), (299, 298, 314, 315), (292, 81, 308), (307, 306, 322), (320, 319, 334, 335), (313, 312, 327, 328), (321, 320, 335, 336), (314, 313, 328, 329), (322, 321, 336, 337), (315, 314, 329, 330), (308, 81, 323), (307, 322, 337), (316, 315, 330, 331), (309, 308, 323, 324), (317, 316, 331, 332), (310, 309, 324, 325), (318, 317, 332, 333), (311, 310, 325, 326), (319, 318, 333, 334), (312, 311, 326, 327), (324, 323, 338, 339), (332, 331, 346, 347), (325, 324, 339, 340), (333, 332, 347, 348), (326, 325, 340, 341), (334, 333, 348, 349), (327, 326, 341, 342), (335, 334, 349, 350), (328, 327, 342, 343), (336, 335, 350, 351), (329, 328, 343, 344), (337, 336, 351, 352), (330, 329, 344, 345), (323, 81, 338), (307, 337, 352), (331, 330, 345, 346), (343, 342, 357, 358), (351, 350, 365, 366), (344, 343, 358, 359), (352, 351, 366, 367), (345, 344, 359, 360), (338, 81, 353), (307, 352, 367), (346, 345, 360, 361), (339, 338, 353, 354), (347, 346, 361, 362), (340, 339, 354, 355), (348, 347, 362, 363), (341, 340, 355, 356), (349, 348, 363, 364), (342, 341, 356, 357), (350, 349, 364, 365), (362, 361, 376, 377), (355, 354, 369, 370), (363, 362, 377, 378), (356, 355, 370, 371), (364, 363, 378, 379), (357, 356, 371, 372), (365, 364, 379, 380), (358, 357, 372, 373), (366, 365, 380, 381), (359, 358, 373, 374), (367, 366, 381, 382), (360, 359, 374, 375), (353, 81, 368), (307, 367, 382), (361, 360, 375, 376), (354, 353, 368, 369), (381, 380, 395, 396), (374, 373, 388, 389), (382, 381, 396, 397), (375, 374, 389, 390), (368, 81, 383), (307, 382, 397), (376, 375, 390, 391), (369, 368, 383, 384), (377, 376, 391, 392), (370, 369, 384, 385), (378, 377, 392, 393), (371, 370, 385, 386), (379, 378, 393, 394), (372, 371, 386, 387), (380, 379, 394, 395), (373, 372, 387, 388), (393, 392, 407, 408), (386, 385, 400, 401), (394, 393, 408, 409), (387, 386, 401, 402), (395, 394, 409, 410), (388, 387, 402, 403), (396, 395, 410, 411), (389, 388, 403, 404), (397, 396, 411, 412), (390, 389, 404, 405), (383, 81, 398), (307, 397, 412), (391, 390, 405, 406), (384, 383, 398, 399), (392, 391, 406, 407), (385, 384, 399, 400), (412, 411, 426, 427), (405, 404, 419, 420), (398, 81, 413), (307, 412, 427), (406, 405, 420, 421), (399, 398, 413, 414), (407, 406, 421, 422), (400, 399, 414, 415), (408, 407, 422, 423), (401, 400, 415, 416), (409, 408, 423, 424), (402, 401, 416, 417), (410, 409, 424, 425), (403, 402, 417, 418), (411, 410, 425, 426), (404, 403, 418, 419), (416, 415, 430, 431), (424, 423, 438, 439), (417, 416, 431, 432), (425, 424, 439, 440), (418, 417, 432, 433), (426, 425, 440, 441), (419, 418, 433, 434), (427, 426, 441, 442), (420, 419, 434, 435), (413, 81, 428), (307, 427, 442), (421, 420, 435, 436), (414, 413, 428, 429), (422, 421, 436, 437), (415, 414, 429, 430), (423, 422, 437, 438), (435, 434, 449, 450), (428, 81, 443), (307, 442, 457), (436, 435, 450, 451), (429, 428, 443, 444), (437, 436, 451, 452), (430, 429, 444, 445), (438, 437, 452, 453), (431, 430, 445, 446), (439, 438, 453, 454), (432, 431, 446, 447), (440, 439, 454, 455), (433, 432, 447, 448), (441, 440, 455, 456), (434, 433, 448, 449), (442, 441, 456, 457), (454, 453, 468, 469), (447, 446, 461, 462), (455, 454, 469, 470), (448, 447, 462, 463), (456, 455, 470, 471), (449, 448, 463, 464), (457, 456, 471, 472), (450, 449, 464, 465), (443, 81, 458), (307, 457, 472), (451, 450, 465, 466), (444, 443, 458, 459), (452, 451, 466, 467), (445, 444, 459, 460), (453, 452, 467, 468), (446, 445, 460, 461), (458, 81, 473), (307, 472, 481), (466, 465, 3, 4), (459, 458, 473, 474), (467, 466, 4, 477), (460, 459, 474, 0), (468, 467, 477, 5), (461, 460, 0, 475), (469, 468, 5, 478), (462, 461, 475, 1), (470, 469, 478, 479), (463, 462, 1, 476), (471, 470, 479, 480), (464, 463, 476, 2), (472, 471, 480, 481), (465, 464, 2, 3)])
me_sphere_001.polygons.foreach_set('use_smooth', [True] * 512)
_uv = me_sphere_001.uv_layers.new(name='UVMap')
_uv.uv.foreach_set('vector', [0.75, 0.5, 0.75, 0.5625, 0.7188, 0.5625, 0.7188, 0.5, 0.75, 0.9375, 0.7344, 1.0, 0.7188, 0.9375, 0.7344, 0.0, 0.75, 0.0625, 0.7188, 0.0625, 0.75, 0.4375, 0.75, 0.5, 0.7188, 0.5, 0.7188, 0.4375, 0.75, 0.875, 0.75, 0.9375, 0.7188, 0.9375, 0.7188, 0.875, 0.75, 0.375, 0.75, 0.4375, 0.7188, 0.4375, 0.7188, 0.375, 0.75, 0.8125, 0.75, 0.875, 0.7188, 0.875, 0.7188, 0.8125, 0.75, 0.3125, 0.75, 0.375, 0.7188, 0.375, 0.7188, 0.3125, 0.75, 0.75, 0.75, 0.8125, 0.7188, 0.8125, 0.7188, 0.75, 0.75, 0.25, 0.75, 0.3125, 0.7188, 0.3125, 0.7188, 0.25, 0.75, 0.6875, 0.75, 0.75, 0.7188, 0.75, 0.7188, 0.6875, 0.75, 0.1875, 0.75, 0.25, 0.7188, 0.25, 0.7188, 0.1875, 0.75, 0.625, 0.75, 0.6875, 0.7188, 0.6875, 0.7188, 0.625, 0.75, 0.125, 0.75, 0.1875, 0.7188, 0.1875, 0.7188, 0.125, 0.75, 0.5625, 0.75, 0.625, 0.7188, 0.625, 0.7188, 0.5625, 0.75, 0.0625, 0.75, 0.125, 0.7188, 0.125, 0.7188, 0.0625, 0.7188, 0.5625, 0.7188, 0.625, 0.6875, 0.625, 0.6875, 0.5625, 0.7188, 0.0625, 0.7188, 0.125, 0.6875, 0.125, 0.6875, 0.0625, 0.7188, 0.5, 0.7188, 0.5625, 0.6875, 0.5625, 0.6875, 0.5, 0.7188, 0.9375, 0.7031, 1.0, 0.6875, 0.9375, 0.7031, 0.0, 0.7188, 0.0625, 0.6875, 0.0625, 0.7188, 0.4375, 0.7188, 0.5, 0.6875, 0.5, 0.6875, 0.4375, 0.7188, 0.875, 0.7188, 0.9375, 0.6875, 0.9375, 0.6875, 0.875, 0.7188, 0.375, 0.7188, 0.4375, 0.6875, 0.4375, 0.6875, 0.375, 0.7188, 0.8125, 0.7188, 0.875, 0.6875, 0.875, 0.6875, 0.8125, 0.7188, 0.3125, 0.7188, 0.375, 0.6875, 0.375, 0.6875, 0.3125, 0.7188, 0.75, 0.7188, 0.8125, 0.6875, 0.8125, 0.6875, 0.75, 0.7188, 0.25, 0.7188, 0.3125, 0.6875, 0.3125, 0.6875, 0.25, 0.7188, 0.6875, 0.7188, 0.75, 0.6875, 0.75, 0.6875, 0.6875, 0.7188, 0.1875, 0.7188, 0.25, 0.6875, 0.25, 0.6875, 0.1875, 0.7188, 0.625, 0.7188, 0.6875, 0.6875, 0.6875, 0.6875, 0.625, 0.7188, 0.125, 0.7188, 0.1875, 0.6875, 0.1875, 0.6875, 0.125, 0.6875, 0.3125, 0.6875, 0.375, 0.6562, 0.375, 0.6562, 0.3125, 0.6875, 0.75, 0.6875, 0.8125, 0.6562, 0.8125, 0.6562, 0.75, 0.6875, 0.25, 0.6875, 0.3125, 0.6562, 0.3125, 0.6562, 0.25, 0.6875, 0.6875, 0.6875, 0.75, 0.6562, 0.75, 0.6562, 0.6875, 0.6875, 0.1875, 0.6875, 0.25, 0.6562, 0.25, 0.6562, 0.1875, 0.6875, 0.625, 0.6875, 0.6875, 0.6562, 0.6875, 0.6562, 0.625, 0.6875, 0.125, 0.6875, 0.1875, 0.6562, 0.1875, 0.6562, 0.125, 0.6875, 0.5625, 0.6875, 0.625, 0.6562, 0.625, 0.6562, 0.5625, 0.6875, 0.0625, 0.6875, 0.125, 0.6562, 0.125, 0.6562, 0.0625, 0.6875, 0.5, 0.6875, 0.5625, 0.6562, 0.5625, 0.6562, 0.5, 0.6875, 0.9375, 0.6719, 1.0, 0.6562, 0.9375, 0.6719, 0.0, 0.6875, 0.0625, 0.6562, 0.0625, 0.6875, 0.4375, 0.6875, 0.5, 0.6562, 0.5, 0.6562, 0.4375, 0.6875, 0.875, 0.6875, 0.9375, 0.6562, 0.9375, 0.6562, 0.875, 0.6875, 0.375, 0.6875, 0.4375, 0.6562, 0.4375, 0.6562, 0.375, 0.6875, 0.8125, 0.6875, 0.875, 0.6562, 0.875, 0.6562, 0.8125, 0.6562, 0.0625, 0.6562, 0.125, 0.625, 0.125, 0.625, 0.0625, 0.6562, 0.5, 0.6562, 0.5625, 0.625, 0.5625, 0.625, 0.5, 0.6562, 0.9375, 0.6406, 1.0, 0.625, 0.9375, 0.6406, 0.0, 0.6562, 0.0625, 0.625, 0.0625, 0.6562, 0.4375, 0.6562, 0.5, 0.625, 0.5, 0.625, 0.4375, 0.6562, 0.875, 0.6562, 0.9375, 0.625, 0.9375, 0.625, 0.875, 0.6562, 0.375, 0.6562, 0.4375, 0.625, 0.4375, 0.625, 0.375, 0.6562, 0.8125, 0.6562, 0.875, 0.625, 0.875, 0.625, 0.8125, 0.6562, 0.3125, 0.6562, 0.375, 0.625, 0.375, 0.625, 0.3125, 0.6562, 0.75, 0.6562, 0.8125, 0.625, 0.8125, 0.625, 0.75, 0.6562, 0.25, 0.6562, 0.3125, 0.625, 0.3125, 0.625, 0.25, 0.6562, 0.6875, 0.6562, 0.75, 0.625, 0.75, 0.625, 0.6875, 0.6562, 0.1875, 0.6562, 0.25, 0.625, 0.25, 0.625, 0.1875, 0.6562, 0.625, 0.6562, 0.6875, 0.625, 0.6875, 0.625, 0.625, 0.6562, 0.125, 0.6562, 0.1875, 0.625, 0.1875, 0.625, 0.125, 0.6562, 0.5625, 0.6562, 0.625, 0.625, 0.625, 0.625, 0.5625, 0.625, 0.75, 0.625, 0.8125, 0.5938, 0.8125, 0.5938, 0.75, 0.625, 0.25, 0.625, 0.3125, 0.5938, 0.3125, 0.5938, 0.25, 0.625, 0.6875, 0.625, 0.75, 0.5938, 0.75, 0.5938, 0.6875, 0.625, 0.1875, 0.625, 0.25, 0.5938, 0.25, 0.5938, 0.1875, 0.625, 0.625, 0.625, 0.6875, 0.5938, 0.6875, 0.5938, 0.625, 0.625, 0.125, 0.625, 0.1875, 0.5938, 0.1875, 0.5938, 0.125, 0.625, 0.5625, 0.625, 0.625, 0.5938, 0.625, 0.5938, 0.5625, 0.625, 0.0625, 0.625, 0.125, 0.5938, 0.125, 0.5938, 0.0625, 0.625, 0.5, 0.625, 0.5625, 0.5938, 0.5625, 0.5938, 0.5, 0.625, 0.9375, 0.6094, 1.0, 0.5938, 0.9375, 0.6094, 0.0, 0.625, 0.0625, 0.5938, 0.0625, 0.625, 0.4375, 0.625, 0.5, 0.5938, 0.5, 0.5938, 0.4375, 0.625, 0.875, 0.625, 0.9375, 0.5938, 0.9375, 0.5938, 0.875, 0.625, 0.375, 0.625, 0.4375, 0.5938, 0.4375, 0.5938, 0.375, 0.625, 0.8125, 0.625, 0.875, 0.5938, 0.875, 0.5938, 0.8125, 0.625, 0.3125, 0.625, 0.375, 0.5938, 0.375, 0.5938, 0.3125, 0.5938, 0.5, 0.5938, 0.5625, 0.5625, 0.5625, 0.5625, 0.5, 0.5938, 0.9375, 0.5781, 1.0, 0.5625, 0.9375, 0.5781, 0.0, 0.5938, 0.0625, 0.5625, 0.0625, 0.5938, 0.4375, 0.5938, 0.5, 0.5625, 0.5, 0.5625, 0.4375, 0.5938, 0.875, 0.5938, 0.9375, 0.5625, 0.9375, 0.5625, 0.875, 0.5938, 0.375, 0.5938, 0.4375, 0.5625, 0.4375, 0.5625, 0.375, 0.5938, 0.8125, 0.5938, 0.875, 0.5625, 0.875, 0.5625, 0.8125, 0.5938, 0.3125, 0.5938, 0.375, 0.5625, 0.375, 0.5625, 0.3125, 0.5938, 0.75, 0.5938, 0.8125, 0.5625, 0.8125, 0.5625, 0.75, 0.5938, 0.25, 0.5938, 0.3125, 0.5625, 0.3125, 0.5625, 0.25, 0.5938, 0.6875, 0.5938, 0.75, 0.5625, 0.75, 0.5625, 0.6875, 0.5938, 0.1875, 0.5938, 0.25, 0.5625, 0.25, 0.5625, 0.1875, 0.5938, 0.625, 0.5938, 0.6875, 0.5625, 0.6875, 0.5625, 0.625, 0.5938, 0.125, 0.5938, 0.1875, 0.5625, 0.1875, 0.5625, 0.125, 0.5938, 0.5625, 0.5938, 0.625, 0.5625, 0.625, 0.5625, 0.5625, 0.5938, 0.0625, 0.5938, 0.125, 0.5625, 0.125, 0.5625, 0.0625, 0.5625, 0.25, 0.5625, 0.3125, 0.5312, 0.3125, 0.5312, 0.25, 0.5625, 0.6875, 0.5625, 0.75, 0.5312, 0.75, 0.5312, 0.6875, 0.5625, 0.1875, 0.5625, 0.25, 0.5312, 0.25, 0.5312, 0.1875, 0.5625, 0.625, 0.5625, 0.6875, 0.5312, 0.6875, 0.5312, 0.625, 0.5625, 0.125, 0.5625, 0.1875, 0.5312, 0.1875, 0.5312, 0.125, 0.5625, 0.5625, 0.5625, 0.625, 0.5312, 0.625, 0.5312, 0.5625, 0.5625, 0.0625, 0.5625, 0.125, 0.5312, 0.125, 0.5312, 0.0625, 0.5625, 0.5, 0.5625, 0.5625, 0.5312, 0.5625, 0.5312, 0.5, 0.5625, 0.9375, 0.5469, 1.0, 0.5312, 0.9375, 0.5469, 0.0, 0.5625, 0.0625, 0.5312, 0.0625, 0.5625, 0.4375, 0.5625, 0.5, 0.5312, 0.5, 0.5312, 0.4375, 0.5625, 0.875, 0.5625, 0.9375, 0.5312, 0.9375, 0.5312, 0.875, 0.5625, 0.375, 0.5625, 0.4375, 0.5312, 0.4375, 0.5312, 0.375, 0.5625, 0.8125, 0.5625, 0.875, 0.5312, 0.875, 0.5312, 0.8125, 0.5625, 0.3125, 0.5625, 0.375, 0.5312, 0.375, 0.5312, 0.3125, 0.5625, 0.75, 0.5625, 0.8125, 0.5312, 0.8125, 0.5312, 0.75, 0.5156, 0.0, 0.5312, 0.0625, 0.5, 0.0625, 0.5312, 0.4375, 0.5312, 0.5, 0.5, 0.5, 0.5, 0.4375, 0.5312, 0.875, 0.5312, 0.9375, 0.5, 0.9375, 0.5, 0.875, 0.5312, 0.375, 0.5312, 0.4375, 0.5, 0.4375, 0.5, 0.375, 0.5312, 0.8125, 0.5312, 0.875, 0.5, 0.875, 0.5, 0.8125, 0.5312, 0.3125, 0.5312, 0.375, 0.5, 0.375, 0.5, 0.3125, 0.5312, 0.75, 0.5312, 0.8125, 0.5, 0.8125, 0.5, 0.75, 0.5312, 0.25, 0.5312, 0.3125, 0.5, 0.3125, 0.5, 0.25, 0.5312, 0.6875, 0.5312, 0.75, 0.5, 0.75, 0.5, 0.6875, 0.5312, 0.1875, 0.5312, 0.25, 0.5, 0.25, 0.5, 0.1875, 0.5312, 0.625, 0.5312, 0.6875, 0.5, 0.6875, 0.5, 0.625, 0.5312, 0.125, 0.5312, 0.1875, 0.5, 0.1875, 0.5, 0.125, 0.5312, 0.5625, 0.5312, 0.625, 0.5, 0.625, 0.5, 0.5625, 0.5312, 0.0625, 0.5312, 0.125, 0.5, 0.125, 0.5, 0.0625, 0.5312, 0.5, 0.5312, 0.5625, 0.5, 0.5625, 0.5, 0.5, 0.5312, 0.9375, 0.5156, 1.0, 0.5, 0.9375, 0.5, 0.1875, 0.5, 0.25, 0.4688, 0.25, 0.4688, 0.1875, 0.5, 0.625, 0.5, 0.6875, 0.4687, 0.6875, 0.4688, 0.625, 0.5, 0.125, 0.5, 0.1875, 0.4688, 0.1875, 0.4688, 0.125, 0.5, 0.5625, 0.5, 0.625, 0.4688, 0.625, 0.4688, 0.5625, 0.5, 0.0625, 0.5, 0.125, 0.4688, 0.125, 0.4688, 0.0625, 0.5, 0.5, 0.5, 0.5625, 0.4688, 0.5625, 0.4687, 0.5, 0.5, 0.9375, 0.4844, 1.0, 0.4688, 0.9375, 0.4844, 0.0, 0.5, 0.0625, 0.4688, 0.0625, 0.5, 0.4375, 0.5, 0.5, 0.4687, 0.5, 0.4688, 0.4375, 0.5, 0.875, 0.5, 0.9375, 0.4688, 0.9375, 0.4688, 0.875, 0.5, 0.375, 0.5, 0.4375, 0.4688, 0.4375, 0.4688, 0.375, 0.5, 0.8125, 0.5, 0.875, 0.4688, 0.875, 0.4688, 0.8125, 0.5, 0.3125, 0.5, 0.375, 0.4688, 0.375, 0.4687, 0.3125, 0.5, 0.75, 0.5, 0.8125, 0.4688, 0.8125, 0.4688, 0.75, 0.5, 0.25, 0.5, 0.3125, 0.4687, 0.3125, 0.4688, 0.25, 0.5, 0.6875, 0.5, 0.75, 0.4688, 0.75, 0.4687, 0.6875, 0.4688, 0.875, 0.4688, 0.9375, 0.4375, 0.9375, 0.4375, 0.875, 0.4688, 0.375, 0.4688, 0.4375, 0.4375, 0.4375, 0.4375, 0.375, 0.4688, 0.8125, 0.4688, 0.875, 0.4375, 0.875, 0.4375, 0.8125, 0.4687, 0.3125, 0.4688, 0.375, 0.4375, 0.375, 0.4375, 0.3125, 0.4688, 0.75, 0.4688, 0.8125, 0.4375, 0.8125, 0.4375, 0.75, 0.4688, 0.25, 0.4687, 0.3125, 0.4375, 0.3125, 0.4375, 0.25, 0.4687, 0.6875, 0.4688, 0.75, 0.4375, 0.75, 0.4375, 0.6875, 0.4688, 0.1875, 0.4688, 0.25, 0.4375, 0.25, 0.4375, 0.1875, 0.4688, 0.625, 0.4687, 0.6875, 0.4375, 0.6875, 0.4375, 0.625, 0.4688, 0.125, 0.4688, 0.1875, 0.4375, 0.1875, 0.4375, 0.125, 0.4688, 0.5625, 0.4688, 0.625, 0.4375, 0.625, 0.4375, 0.5625, 0.4688, 0.0625, 0.4688, 0.125, 0.4375, 0.125, 0.4375, 0.0625, 0.4687, 0.5, 0.4688, 0.5625, 0.4375, 0.5625, 0.4375, 0.5, 0.4688, 0.9375, 0.4531, 1.0, 0.4375, 0.9375, 0.4531, 0.0, 0.4688, 0.0625, 0.4375, 0.0625, 0.4688, 0.4375, 0.4687, 0.5, 0.4375, 0.5, 0.4375, 0.4375, 0.4375, 0.625, 0.4375, 0.6875, 0.4062, 0.6875, 0.4062, 0.625, 0.4375, 0.125, 0.4375, 0.1875, 0.4062, 0.1875, 0.4062, 0.125, 0.4375, 0.5625, 0.4375, 0.625, 0.4062, 0.625, 0.4062, 0.5625, 0.4375, 0.0625, 0.4375, 0.125, 0.4062, 0.125, 0.4062, 0.0625, 0.4375, 0.5, 0.4375, 0.5625, 0.4062, 0.5625, 0.4062, 0.5, 0.4375, 0.9375, 0.4219, 1.0, 0.4062, 0.9375, 0.4219, 0.0, 0.4375, 0.0625, 0.4062, 0.0625, 0.4375, 0.4375, 0.4375, 0.5, 0.4062, 0.5, 0.4062, 0.4375, 0.4375, 0.875, 0.4375, 0.9375, 0.4062, 0.9375, 0.4062, 0.875, 0.4375, 0.375, 0.4375, 0.4375, 0.4062, 0.4375, 0.4062, 0.375, 0.4375, 0.8125, 0.4375, 0.875, 0.4062, 0.875, 0.4062, 0.8125, 0.4375, 0.3125, 0.4375, 0.375, 0.4062, 0.375, 0.4062, 0.3125, 0.4375, 0.75, 0.4375, 0.8125, 0.4062, 0.8125, 0.4062, 0.75, 0.4375, 0.25, 0.4375, 0.3125, 0.4062, 0.3125, 0.4062, 0.25, 0.4375, 0.6875, 0.4375, 0.75, 0.4062, 0.75, 0.4062, 0.6875, 0.4375, 0.1875, 0.4375, 0.25, 0.4062, 0.25, 0.4062, 0.1875, 0.4062, 0.375, 0.4062, 0.4375, 0.375, 0.4375, 0.375, 0.375, 0.4062, 0.8125, 0.4062, 0.875, 0.375, 0.875, 0.375, 0.8125, 0.4062, 0.3125, 0.4062, 0.375, 0.375, 0.375, 0.375, 0.3125, 0.4062, 0.75, 0.4062, 0.8125, 0.375, 0.8125, 0.375, 0.75, 0.4062, 0.25, 0.4062, 0.3125, 0.375, 0.3125, 0.375, 0.25, 0.4062, 0.6875, 0.4062, 0.75, 0.375, 0.75, 0.375, 0.6875, 0.4062, 0.1875, 0.4062, 0.25, 0.375, 0.25, 0.375, 0.1875, 0.4062, 0.625, 0.4062, 0.6875, 0.375, 0.6875, 0.375, 0.625, 0.4062, 0.125, 0.4062, 0.1875, 0.375, 0.1875, 0.375, 0.125, 0.4062, 0.5625, 0.4062, 0.625, 0.375, 0.625, 0.375, 0.5625, 0.4062, 0.0625, 0.4062, 0.125, 0.375, 0.125, 0.375, 0.0625, 0.4062, 0.5, 0.4062, 0.5625, 0.375, 0.5625, 0.375, 0.5, 0.4062, 0.9375, 0.3906, 1.0, 0.375, 0.9375, 0.3906, 0.0, 0.4062, 0.0625, 0.375, 0.0625, 0.4062, 0.4375, 0.4062, 0.5, 0.375, 0.5, 0.375, 0.4375, 0.4062, 0.875, 0.4062, 0.9375, 0.375, 0.9375, 0.375, 0.875, 0.375, 0.125, 0.375, 0.1875, 0.3438, 0.1875, 0.3438, 0.125, 0.375, 0.5625, 0.375, 0.625, 0.3438, 0.625, 0.3438, 0.5625, 0.375, 0.0625, 0.375, 0.125, 0.3438, 0.125, 0.3438, 0.0625, 0.375, 0.5, 0.375, 0.5625, 0.3438, 0.5625, 0.3437, 0.5, 0.375, 0.9375, 0.3594, 1.0, 0.3438, 0.9375, 0.3594, 0.0, 0.375, 0.0625, 0.3438, 0.0625, 0.375, 0.4375, 0.375, 0.5, 0.3437, 0.5, 0.3438, 0.4375, 0.375, 0.875, 0.375, 0.9375, 0.3438, 0.9375, 0.3438, 0.875, 0.375, 0.375, 0.375, 0.4375, 0.3438, 0.4375, 0.3438, 0.375, 0.375, 0.8125, 0.375, 0.875, 0.3438, 0.875, 0.3438, 0.8125, 0.375, 0.3125, 0.375, 0.375, 0.3438, 0.375, 0.3438, 0.3125, 0.375, 0.75, 0.375, 0.8125, 0.3438, 0.8125, 0.3438, 0.75, 0.375, 0.25, 0.375, 0.3125, 0.3438, 0.3125, 0.3438, 0.25, 0.375, 0.6875, 0.375, 0.75, 0.3438, 0.75, 0.3438, 0.6875, 0.375, 0.1875, 0.375, 0.25, 0.3438, 0.25, 0.3438, 0.1875, 0.375, 0.625, 0.375, 0.6875, 0.3438, 0.6875, 0.3438, 0.625, 0.3438, 0.8125, 0.3438, 0.875, 0.3125, 0.875, 0.3125, 0.8125, 0.3438, 0.3125, 0.3438, 0.375, 0.3125, 0.375, 0.3125, 0.3125, 0.3438, 0.75, 0.3438, 0.8125, 0.3125, 0.8125, 0.3125, 0.75, 0.3438, 0.25, 0.3438, 0.3125, 0.3125, 0.3125, 0.3125, 0.25, 0.3438, 0.6875, 0.3438, 0.75, 0.3125, 0.75, 0.3125, 0.6875, 0.3438, 0.1875, 0.3438, 0.25, 0.3125, 0.25, 0.3125, 0.1875, 0.3438, 0.625, 0.3438, 0.6875, 0.3125, 0.6875, 0.3125, 0.625, 0.3438, 0.125, 0.3438, 0.1875, 0.3125, 0.1875, 0.3125, 0.125, 0.3438, 0.5625, 0.3438, 0.625, 0.3125, 0.625, 0.3125, 0.5625, 0.3438, 0.0625, 0.3438, 0.125, 0.3125, 0.125, 0.3125, 0.0625, 0.3437, 0.5, 0.3438, 0.5625, 0.3125, 0.5625, 0.3125, 0.5, 0.3438, 0.9375, 0.3281, 1.0, 0.3125, 0.9375, 0.3281, 0.0, 0.3438, 0.0625, 0.3125, 0.0625, 0.3438, 0.4375, 0.3437, 0.5, 0.3125, 0.5, 0.3125, 0.4375, 0.3438, 0.875, 0.3438, 0.9375, 0.3125, 0.9375, 0.3125, 0.875, 0.3438, 0.375, 0.3438, 0.4375, 0.3125, 0.4375, 0.3125, 0.375, 0.3125, 0.5625, 0.3125, 0.625, 0.2812, 0.625, 0.2812, 0.5625, 0.3125, 0.0625, 0.3125, 0.125, 0.2812, 0.125, 0.2812, 0.0625, 0.3125, 0.5, 0.3125, 0.5625, 0.2812, 0.5625, 0.2812, 0.5, 0.3125, 0.9375, 0.2969, 1.0, 0.2812, 0.9375, 0.2969, 0.0, 0.3125, 0.0625, 0.2812, 0.0625, 0.3125, 0.4375, 0.3125, 0.5, 0.2812, 0.5, 0.2812, 0.4375, 0.3125, 0.875, 0.3125, 0.9375, 0.2812, 0.9375, 0.2812, 0.875, 0.3125, 0.375, 0.3125, 0.4375, 0.2812, 0.4375, 0.2812, 0.375, 0.3125, 0.8125, 0.3125, 0.875, 0.2812, 0.875, 0.2812, 0.8125, 0.3125, 0.3125, 0.3125, 0.375, 0.2812, 0.375, 0.2812, 0.3125, 0.3125, 0.75, 0.3125, 0.8125, 0.2812, 0.8125, 0.2812, 0.75, 0.3125, 0.25, 0.3125, 0.3125, 0.2812, 0.3125, 0.2812, 0.25, 0.3125, 0.6875, 0.3125, 0.75, 0.2812, 0.75, 0.2812, 0.6875, 0.3125, 0.1875, 0.3125, 0.25, 0.2812, 0.25, 0.2812, 0.1875, 0.3125, 0.625, 0.3125, 0.6875, 0.2812, 0.6875, 0.2812, 0.625, 0.3125, 0.125, 0.3125, 0.1875, 0.2812, 0.1875, 0.2812, 0.125, 0.2812, 0.3125, 0.2812, 0.375, 0.25, 0.375, 0.25, 0.3125, 0.2812, 0.75, 0.2812, 0.8125, 0.25, 0.8125, 0.25, 0.75, 0.2812, 0.25, 0.2812, 0.3125, 0.25, 0.3125, 0.25, 0.25, 0.2812, 0.6875, 0.2812, 0.75, 0.25, 0.75, 0.25, 0.6875, 0.2812, 0.1875, 0.2812, 0.25, 0.25, 0.25, 0.25, 0.1875, 0.2812, 0.625, 0.2812, 0.6875, 0.25, 0.6875, 0.25, 0.625, 0.2812, 0.125, 0.2812, 0.1875, 0.25, 0.1875, 0.25, 0.125, 0.2812, 0.5625, 0.2812, 0.625, 0.25, 0.625, 0.25, 0.5625, 0.2812, 0.0625, 0.2812, 0.125, 0.25, 0.125, 0.25, 0.0625, 0.2812, 0.5, 0.2812, 0.5625, 0.25, 0.5625, 0.25, 0.5, 0.2812, 0.9375, 0.2656, 1.0, 0.25, 0.9375, 0.2656, 0.0, 0.2812, 0.0625, 0.25, 0.0625, 0.2812, 0.4375, 0.2812, 0.5, 0.25, 0.5, 0.25, 0.4375, 0.2812, 0.875, 0.2812, 0.9375, 0.25, 0.9375, 0.25, 0.875, 0.2812, 0.375, 0.2812, 0.4375, 0.25, 0.4375, 0.25, 0.375, 0.2812, 0.8125, 0.2812, 0.875, 0.25, 0.875, 0.25, 0.8125, 0.25, 0.0625, 0.25, 0.125, 0.2188, 0.125, 0.2188, 0.0625, 0.25, 0.5, 0.25, 0.5625, 0.2188, 0.5625, 0.2187, 0.5, 0.25, 0.9375, 0.2344, 1.0, 0.2188, 0.9375, 0.2344, 0.0, 0.25, 0.0625, 0.2188, 0.0625, 0.25, 0.4375, 0.25, 0.5, 0.2187, 0.5, 0.2188, 0.4375, 0.25, 0.875, 0.25, 0.9375, 0.2188, 0.9375, 0.2188, 0.875, 0.25, 0.375, 0.25, 0.4375, 0.2188, 0.4375, 0.2188, 0.375, 0.25, 0.8125, 0.25, 0.875, 0.2188, 0.875, 0.2188, 0.8125, 0.25, 0.3125, 0.25, 0.375, 0.2188, 0.375, 0.2188, 0.3125, 0.25, 0.75, 0.25, 0.8125, 0.2188, 0.8125, 0.2188, 0.75, 0.25, 0.25, 0.25, 0.3125, 0.2188, 0.3125, 0.2188, 0.25, 0.25, 0.6875, 0.25, 0.75, 0.2188, 0.75, 0.2188, 0.6875, 0.25, 0.1875, 0.25, 0.25, 0.2188, 0.25, 0.2188, 0.1875, 0.25, 0.625, 0.25, 0.6875, 0.2188, 0.6875, 0.2188, 0.625, 0.25, 0.125, 0.25, 0.1875, 0.2188, 0.1875, 0.2188, 0.125, 0.25, 0.5625, 0.25, 0.625, 0.2188, 0.625, 0.2188, 0.5625, 0.2188, 0.25, 0.2188, 0.3125, 0.1875, 0.3125, 0.1875, 0.25, 0.2188, 0.6875, 0.2188, 0.75, 0.1875, 0.75, 0.1875, 0.6875, 0.2188, 0.1875, 0.2188, 0.25, 0.1875, 0.25, 0.1875, 0.1875, 0.2188, 0.625, 0.2188, 0.6875, 0.1875, 0.6875, 0.1875, 0.625, 0.2188, 0.125, 0.2188, 0.1875, 0.1875, 0.1875, 0.1875, 0.125, 0.2188, 0.5625, 0.2188, 0.625, 0.1875, 0.625, 0.1875, 0.5625, 0.2188, 0.0625, 0.2188, 0.125, 0.1875, 0.125, 0.1875, 0.0625, 0.2187, 0.5, 0.2188, 0.5625, 0.1875, 0.5625, 0.1875, 0.5, 0.2188, 0.9375, 0.2031, 1.0, 0.1875, 0.9375, 0.2031, 0.0, 0.2188, 0.0625, 0.1875, 0.0625, 0.2188, 0.4375, 0.2187, 0.5, 0.1875, 0.5, 0.1875, 0.4375, 0.2188, 0.875, 0.2188, 0.9375, 0.1875, 0.9375, 0.1875, 0.875, 0.2188, 0.375, 0.2188, 0.4375, 0.1875, 0.4375, 0.1875, 0.375, 0.2188, 0.8125, 0.2188, 0.875, 0.1875, 0.875, 0.1875, 0.8125, 0.2188, 0.3125, 0.2188, 0.375, 0.1875, 0.375, 0.1875, 0.3125, 0.2188, 0.75, 0.2188, 0.8125, 0.1875, 0.8125, 0.1875, 0.75, 0.1875, 0.9375, 0.1719, 1.0, 0.1563, 0.9375, 0.1719, 0.0, 0.1875, 0.0625, 0.1563, 0.0625, 0.1875, 0.4375, 0.1875, 0.5, 0.1562, 0.5, 0.1562, 0.4375, 0.1875, 0.875, 0.1875, 0.9375, 0.1563, 0.9375, 0.1562, 0.875, 0.1875, 0.375, 0.1875, 0.4375, 0.1562, 0.4375, 0.1563, 0.375, 0.1875, 0.8125, 0.1875, 0.875, 0.1562, 0.875, 0.1562, 0.8125, 0.1875, 0.3125, 0.1875, 0.375, 0.1563, 0.375, 0.1562, 0.3125, 0.1875, 0.75, 0.1875, 0.8125, 0.1562, 0.8125, 0.1562, 0.75, 0.1875, 0.25, 0.1875, 0.3125, 0.1562, 0.3125, 0.1562, 0.25, 0.1875, 0.6875, 0.1875, 0.75, 0.1562, 0.75, 0.1562, 0.6875, 0.1875, 0.1875, 0.1875, 0.25, 0.1562, 0.25, 0.1562, 0.1875, 0.1875, 0.625, 0.1875, 0.6875, 0.1562, 0.6875, 0.1563, 0.625, 0.1875, 0.125, 0.1875, 0.1875, 0.1562, 0.1875, 0.1562, 0.125, 0.1875, 0.5625, 0.1875, 0.625, 0.1563, 0.625, 0.1562, 0.5625, 0.1875, 0.0625, 0.1875, 0.125, 0.1562, 0.125, 0.1563, 0.0625, 0.1875, 0.5, 0.1875, 0.5625, 0.1562, 0.5625, 0.1562, 0.5, 0.1562, 0.6875, 0.1562, 0.75, 0.125, 0.75, 0.125, 0.6875, 0.1562, 0.1875, 0.1562, 0.25, 0.125, 0.25, 0.125, 0.1875, 0.1563, 0.625, 0.1562, 0.6875, 0.125, 0.6875, 0.125, 0.625, 0.1562, 0.125, 0.1562, 0.1875, 0.125, 0.1875, 0.125, 0.125, 0.1562, 0.5625, 0.1563, 0.625, 0.125, 0.625, 0.125, 0.5625, 0.1563, 0.0625, 0.1562, 0.125, 0.125, 0.125, 0.125, 0.0625, 0.1562, 0.5, 0.1562, 0.5625, 0.125, 0.5625, 0.125, 0.5, 0.1563, 0.9375, 0.1406, 1.0, 0.125, 0.9375, 0.1406, 0.0, 0.1563, 0.0625, 0.125, 0.0625, 0.1562, 0.4375, 0.1562, 0.5, 0.125, 0.5, 0.125, 0.4375, 0.1562, 0.875, 0.1563, 0.9375, 0.125, 0.9375, 0.125, 0.875, 0.1563, 0.375, 0.1562, 0.4375, 0.125, 0.4375, 0.125, 0.375, 0.1562, 0.8125, 0.1562, 0.875, 0.125, 0.875, 0.125, 0.8125, 0.1562, 0.3125, 0.1563, 0.375, 0.125, 0.375, 0.125, 0.3125, 0.1562, 0.75, 0.1562, 0.8125, 0.125, 0.8125, 0.125, 0.75, 0.1562, 0.25, 0.1562, 0.3125, 0.125, 0.3125, 0.125, 0.25, 0.125, 0.4375, 0.125, 0.5, 0.09375, 0.5, 0.09375, 0.4375, 0.125, 0.875, 0.125, 0.9375, 0.09375, 0.9375, 0.09375, 0.875, 0.125, 0.375, 0.125, 0.4375, 0.09375, 0.4375, 0.09375, 0.375, 0.125, 0.8125, 0.125, 0.875, 0.09375, 0.875, 0.09375, 0.8125, 0.125, 0.3125, 0.125, 0.375, 0.09375, 0.375, 0.09375, 0.3125, 0.125, 0.75, 0.125, 0.8125, 0.09375, 0.8125, 0.09375, 0.75, 0.125, 0.25, 0.125, 0.3125, 0.09375, 0.3125, 0.09375, 0.25, 0.125, 0.6875, 0.125, 0.75, 0.09375, 0.75, 0.09375, 0.6875, 0.125, 0.1875, 0.125, 0.25, 0.09375, 0.25, 0.09375, 0.1875, 0.125, 0.625, 0.125, 0.6875, 0.09375, 0.6875, 0.09375, 0.625, 0.125, 0.125, 0.125, 0.1875, 0.09375, 0.1875, 0.09375, 0.125, 0.125, 0.5625, 0.125, 0.625, 0.09375, 0.625, 0.09375, 0.5625, 0.125, 0.0625, 0.125, 0.125, 0.09375, 0.125, 0.09375, 0.0625, 0.125, 0.5, 0.125, 0.5625, 0.09375, 0.5625, 0.09375, 0.5, 0.125, 0.9375, 0.1094, 1.0, 0.09375, 0.9375, 0.1094, 0.0, 0.125, 0.0625, 0.09375, 0.0625, 0.09375, 0.1875, 0.09375, 0.25, 0.0625, 0.25, 0.0625, 0.1875, 0.09375, 0.625, 0.09375, 0.6875, 0.0625, 0.6875, 0.0625, 0.625, 0.09375, 0.125, 0.09375, 0.1875, 0.0625, 0.1875, 0.0625, 0.125, 0.09375, 0.5625, 0.09375, 0.625, 0.0625, 0.625, 0.0625, 0.5625, 0.09375, 0.0625, 0.09375, 0.125, 0.0625, 0.125, 0.0625, 0.0625, 0.09375, 0.5, 0.09375, 0.5625, 0.0625, 0.5625, 0.0625, 0.5, 0.09375, 0.9375, 0.07812, 1.0, 0.0625, 0.9375, 0.07812, 0.0, 0.09375, 0.0625, 0.0625, 0.0625, 0.09375, 0.4375, 0.09375, 0.5, 0.0625, 0.5, 0.0625, 0.4375, 0.09375, 0.875, 0.09375, 0.9375, 0.0625, 0.9375, 0.0625, 0.875, 0.09375, 0.375, 0.09375, 0.4375, 0.0625, 0.4375, 0.0625, 0.375, 0.09375, 0.8125, 0.09375, 0.875, 0.0625, 0.875, 0.0625, 0.8125, 0.09375, 0.3125, 0.09375, 0.375, 0.0625, 0.375, 0.0625, 0.3125, 0.09375, 0.75, 0.09375, 0.8125, 0.0625, 0.8125, 0.0625, 0.75, 0.09375, 0.25, 0.09375, 0.3125, 0.0625, 0.3125, 0.0625, 0.25, 0.09375, 0.6875, 0.09375, 0.75, 0.0625, 0.75, 0.0625, 0.6875, 0.0625, 0.875, 0.0625, 0.9375, 0.03125, 0.9375, 0.03125, 0.875, 0.0625, 0.375, 0.0625, 0.4375, 0.03125, 0.4375, 0.03125, 0.375, 0.0625, 0.8125, 0.0625, 0.875, 0.03125, 0.875, 0.03125, 0.8125, 0.0625, 0.3125, 0.0625, 0.375, 0.03125, 0.375, 0.03125, 0.3125, 0.0625, 0.75, 0.0625, 0.8125, 0.03125, 0.8125, 0.03125, 0.75, 0.0625, 0.25, 0.0625, 0.3125, 0.03125, 0.3125, 0.03125, 0.25, 0.0625, 0.6875, 0.0625, 0.75, 0.03125, 0.75, 0.03125, 0.6875, 0.0625, 0.1875, 0.0625, 0.25, 0.03125, 0.25, 0.03125, 0.1875, 0.0625, 0.625, 0.0625, 0.6875, 0.03125, 0.6875, 0.03125, 0.625, 0.0625, 0.125, 0.0625, 0.1875, 0.03125, 0.1875, 0.03125, 0.125, 0.0625, 0.5625, 0.0625, 0.625, 0.03125, 0.625, 0.03125, 0.5625, 0.0625, 0.0625, 0.0625, 0.125, 0.03125, 0.125, 0.03125, 0.0625, 0.0625, 0.5, 0.0625, 0.5625, 0.03125, 0.5625, 0.03125, 0.5, 0.0625, 0.9375, 0.04687, 1.0, 0.03125, 0.9375, 0.04687, 0.0, 0.0625, 0.0625, 0.03125, 0.0625, 0.0625, 0.4375, 0.0625, 0.5, 0.03125, 0.5, 0.03125, 0.4375, 0.03125, 0.625, 0.03125, 0.6875, 0.0, 0.6875, 0.0, 0.625, 0.03125, 0.125, 0.03125, 0.1875, 0.0, 0.1875, 0.0, 0.125, 0.03125, 0.5625, 0.03125, 0.625, 0.0, 0.625, 0.0, 0.5625, 0.03125, 0.0625, 0.03125, 0.125, 0.0, 0.125, 0.0, 0.0625, 0.03125, 0.5, 0.03125, 0.5625, 0.0, 0.5625, 0.0, 0.5, 0.03125, 0.9375, 0.01562, 1.0, 0.0, 0.9375, 0.01562, 0.0, 0.03125, 0.0625, 0.0, 0.0625, 0.03125, 0.4375, 0.03125, 0.5, 0.0, 0.5, 0.0, 0.4375, 0.03125, 0.875, 0.03125, 0.9375, 0.0, 0.9375, 0.0, 0.875, 0.03125, 0.375, 0.03125, 0.4375, 0.0, 0.4375, 0.0, 0.375, 0.03125, 0.8125, 0.03125, 0.875, 0.0, 0.875, 0.0, 0.8125, 0.03125, 0.3125, 0.03125, 0.375, 0.0, 0.375, 0.0, 0.3125, 0.03125, 0.75, 0.03125, 0.8125, 0.0, 0.8125, 0.0, 0.75, 0.03125, 0.25, 0.03125, 0.3125, 0.0, 0.3125, 0.0, 0.25, 0.03125, 0.6875, 0.03125, 0.75, 0.0, 0.75, 0.0, 0.6875, 0.03125, 0.1875, 0.03125, 0.25, 0.0, 0.25, 0.0, 0.1875, 1.0, 0.375, 1.0, 0.4375, 0.9687, 0.4375, 0.9688, 0.375, 1.0, 0.8125, 1.0, 0.875, 0.9687, 0.875, 0.9687, 0.8125, 1.0, 0.3125, 1.0, 0.375, 0.9688, 0.375, 0.9687, 0.3125, 1.0, 0.75, 1.0, 0.8125, 0.9687, 0.8125, 0.9688, 0.75, 1.0, 0.25, 1.0, 0.3125, 0.9687, 0.3125, 0.9688, 0.25, 1.0, 0.6875, 1.0, 0.75, 0.9688, 0.75, 0.9687, 0.6875, 1.0, 0.1875, 1.0, 0.25, 0.9688, 0.25, 0.9687, 0.1875, 1.0, 0.625, 1.0, 0.6875, 0.9687, 0.6875, 0.9688, 0.625, 1.0, 0.125, 1.0, 0.1875, 0.9687, 0.1875, 0.9687, 0.125, 1.0, 0.5625, 1.0, 0.625, 0.9688, 0.625, 0.9687, 0.5625, 1.0, 0.0625, 1.0, 0.125, 0.9687, 0.125, 0.9688, 0.0625, 1.0, 0.5, 1.0, 0.5625, 0.9687, 0.5625, 0.9687, 0.5, 1.0, 0.9375, 0.9844, 1.0, 0.9688, 0.9375, 0.9844, 0.0, 1.0, 0.0625, 0.9688, 0.0625, 1.0, 0.4375, 1.0, 0.5, 0.9687, 0.5, 0.9687, 0.4375, 1.0, 0.875, 1.0, 0.9375, 0.9688, 0.9375, 0.9687, 0.875, 0.9687, 0.125, 0.9687, 0.1875, 0.9375, 0.1875, 0.9375, 0.125, 0.9687, 0.5625, 0.9688, 0.625, 0.9375, 0.625, 0.9375, 0.5625, 0.9688, 0.0625, 0.9687, 0.125, 0.9375, 0.125, 0.9375, 0.0625, 0.9687, 0.5, 0.9687, 0.5625, 0.9375, 0.5625, 0.9375, 0.5, 0.9688, 0.9375, 0.9531, 1.0, 0.9375, 0.9375, 0.9531, 0.0, 0.9688, 0.0625, 0.9375, 0.0625, 0.9687, 0.4375, 0.9687, 0.5, 0.9375, 0.5, 0.9375, 0.4375, 0.9687, 0.875, 0.9688, 0.9375, 0.9375, 0.9375, 0.9375, 0.875, 0.9688, 0.375, 0.9687, 0.4375, 0.9375, 0.4375, 0.9375, 0.375, 0.9687, 0.8125, 0.9687, 0.875, 0.9375, 0.875, 0.9375, 0.8125, 0.9687, 0.3125, 0.9688, 0.375, 0.9375, 0.375, 0.9375, 0.3125, 0.9688, 0.75, 0.9687, 0.8125, 0.9375, 0.8125, 0.9375, 0.75, 0.9688, 0.25, 0.9687, 0.3125, 0.9375, 0.3125, 0.9375, 0.25, 0.9687, 0.6875, 0.9688, 0.75, 0.9375, 0.75, 0.9375, 0.6875, 0.9687, 0.1875, 0.9688, 0.25, 0.9375, 0.25, 0.9375, 0.1875, 0.9688, 0.625, 0.9687, 0.6875, 0.9375, 0.6875, 0.9375, 0.625, 0.9375, 0.3125, 0.9375, 0.375, 0.9062, 0.375, 0.9062, 0.3125, 0.9375, 0.75, 0.9375, 0.8125, 0.9062, 0.8125, 0.9062, 0.75, 0.9375, 0.25, 0.9375, 0.3125, 0.9062, 0.3125, 0.9062, 0.25, 0.9375, 0.6875, 0.9375, 0.75, 0.9062, 0.75, 0.9062, 0.6875, 0.9375, 0.1875, 0.9375, 0.25, 0.9062, 0.25, 0.9062, 0.1875, 0.9375, 0.625, 0.9375, 0.6875, 0.9062, 0.6875, 0.9062, 0.625, 0.9375, 0.125, 0.9375, 0.1875, 0.9062, 0.1875, 0.9062, 0.125, 0.9375, 0.5625, 0.9375, 0.625, 0.9062, 0.625, 0.9062, 0.5625, 0.9375, 0.0625, 0.9375, 0.125, 0.9062, 0.125, 0.9062, 0.0625, 0.9375, 0.5, 0.9375, 0.5625, 0.9062, 0.5625, 0.9062, 0.5, 0.9375, 0.9375, 0.9219, 1.0, 0.9062, 0.9375, 0.9219, 0.0, 0.9375, 0.0625, 0.9062, 0.0625, 0.9375, 0.4375, 0.9375, 0.5, 0.9062, 0.5, 0.9062, 0.4375, 0.9375, 0.875, 0.9375, 0.9375, 0.9062, 0.9375, 0.9062, 0.875, 0.9375, 0.375, 0.9375, 0.4375, 0.9062, 0.4375, 0.9062, 0.375, 0.9375, 0.8125, 0.9375, 0.875, 0.9062, 0.875, 0.9062, 0.8125, 0.9062, 0.0625, 0.9062, 0.125, 0.875, 0.125, 0.875, 0.0625, 0.9062, 0.5, 0.9062, 0.5625, 0.875, 0.5625, 0.875, 0.5, 0.9062, 0.9375, 0.8906, 1.0, 0.875, 0.9375, 0.8906, 0.0, 0.9062, 0.0625, 0.875, 0.0625, 0.9062, 0.4375, 0.9062, 0.5, 0.875, 0.5, 0.875, 0.4375, 0.9062, 0.875, 0.9062, 0.9375, 0.875, 0.9375, 0.875, 0.875, 0.9062, 0.375, 0.9062, 0.4375, 0.875, 0.4375, 0.875, 0.375, 0.9062, 0.8125, 0.9062, 0.875, 0.875, 0.875, 0.875, 0.8125, 0.9062, 0.3125, 0.9062, 0.375, 0.875, 0.375, 0.875, 0.3125, 0.9062, 0.75, 0.9062, 0.8125, 0.875, 0.8125, 0.875, 0.75, 0.9062, 0.25, 0.9062, 0.3125, 0.875, 0.3125, 0.875, 0.25, 0.9062, 0.6875, 0.9062, 0.75, 0.875, 0.75, 0.875, 0.6875, 0.9062, 0.1875, 0.9062, 0.25, 0.875, 0.25, 0.875, 0.1875, 0.9062, 0.625, 0.9062, 0.6875, 0.875, 0.6875, 0.875, 0.625, 0.9062, 0.125, 0.9062, 0.1875, 0.875, 0.1875, 0.875, 0.125, 0.9062, 0.5625, 0.9062, 0.625, 0.875, 0.625, 0.875, 0.5625, 0.875, 0.75, 0.875, 0.8125, 0.8437, 0.8125, 0.8438, 0.75, 0.875, 0.25, 0.875, 0.3125, 0.8437, 0.3125, 0.8438, 0.25, 0.875, 0.6875, 0.875, 0.75, 0.8438, 0.75, 0.8437, 0.6875, 0.875, 0.1875, 0.875, 0.25, 0.8438, 0.25, 0.8437, 0.1875, 0.875, 0.625, 0.875, 0.6875, 0.8437, 0.6875, 0.8438, 0.625, 0.875, 0.125, 0.875, 0.1875, 0.8437, 0.1875, 0.8438, 0.125, 0.875, 0.5625, 0.875, 0.625, 0.8438, 0.625, 0.8437, 0.5625, 0.875, 0.0625, 0.875, 0.125, 0.8438, 0.125, 0.8438, 0.0625, 0.875, 0.5, 0.875, 0.5625, 0.8437, 0.5625, 0.8437, 0.5, 0.875, 0.9375, 0.8594, 1.0, 0.8438, 0.9375, 0.8594, 0.0, 0.875, 0.0625, 0.8438, 0.0625, 0.875, 0.4375, 0.875, 0.5, 0.8437, 0.5, 0.8437, 0.4375, 0.875, 0.875, 0.875, 0.9375, 0.8438, 0.9375, 0.8438, 0.875, 0.875, 0.375, 0.875, 0.4375, 0.8437, 0.4375, 0.8438, 0.375, 0.875, 0.8125, 0.875, 0.875, 0.8438, 0.875, 0.8437, 0.8125, 0.875, 0.3125, 0.875, 0.375, 0.8438, 0.375, 0.8437, 0.3125, 0.8437, 0.5, 0.8437, 0.5625, 0.8125, 0.5625, 0.8125, 0.5, 0.8438, 0.9375, 0.8281, 1.0, 0.8125, 0.9375, 0.8281, 0.0, 0.8438, 0.0625, 0.8125, 0.0625, 0.8437, 0.4375, 0.8437, 0.5, 0.8125, 0.5, 0.8125, 0.4375, 0.8438, 0.875, 0.8438, 0.9375, 0.8125, 0.9375, 0.8125, 0.875, 0.8438, 0.375, 0.8437, 0.4375, 0.8125, 0.4375, 0.8125, 0.375, 0.8437, 0.8125, 0.8438, 0.875, 0.8125, 0.875, 0.8125, 0.8125, 0.8437, 0.3125, 0.8438, 0.375, 0.8125, 0.375, 0.8125, 0.3125, 0.8438, 0.75, 0.8437, 0.8125, 0.8125, 0.8125, 0.8125, 0.75, 0.8438, 0.25, 0.8437, 0.3125, 0.8125, 0.3125, 0.8125, 0.25, 0.8437, 0.6875, 0.8438, 0.75, 0.8125, 0.75, 0.8125, 0.6875, 0.8437, 0.1875, 0.8438, 0.25, 0.8125, 0.25, 0.8125, 0.1875, 0.8438, 0.625, 0.8437, 0.6875, 0.8125, 0.6875, 0.8125, 0.625, 0.8438, 0.125, 0.8437, 0.1875, 0.8125, 0.1875, 0.8125, 0.125, 0.8437, 0.5625, 0.8438, 0.625, 0.8125, 0.625, 0.8125, 0.5625, 0.8438, 0.0625, 0.8438, 0.125, 0.8125, 0.125, 0.8125, 0.0625, 0.8125, 0.25, 0.8125, 0.3125, 0.7812, 0.3125, 0.7812, 0.25, 0.8125, 0.6875, 0.8125, 0.75, 0.7812, 0.75, 0.7812, 0.6875, 0.8125, 0.1875, 0.8125, 0.25, 0.7812, 0.25, 0.7812, 0.1875, 0.8125, 0.625, 0.8125, 0.6875, 0.7812, 0.6875, 0.7812, 0.625, 0.8125, 0.125, 0.8125, 0.1875, 0.7812, 0.1875, 0.7812, 0.125, 0.8125, 0.5625, 0.8125, 0.625, 0.7812, 0.625, 0.7812, 0.5625, 0.8125, 0.0625, 0.8125, 0.125, 0.7812, 0.125, 0.7812, 0.0625, 0.8125, 0.5, 0.8125, 0.5625, 0.7812, 0.5625, 0.7812, 0.5, 0.8125, 0.9375, 0.7969, 1.0, 0.7812, 0.9375, 0.7969, 0.0, 0.8125, 0.0625, 0.7812, 0.0625, 0.8125, 0.4375, 0.8125, 0.5, 0.7812, 0.5, 0.7812, 0.4375, 0.8125, 0.875, 0.8125, 0.9375, 0.7812, 0.9375, 0.7812, 0.875, 0.8125, 0.375, 0.8125, 0.4375, 0.7812, 0.4375, 0.7812, 0.375, 0.8125, 0.8125, 0.8125, 0.875, 0.7812, 0.875, 0.7812, 0.8125, 0.8125, 0.3125, 0.8125, 0.375, 0.7812, 0.375, 0.7812, 0.3125, 0.8125, 0.75, 0.8125, 0.8125, 0.7812, 0.8125, 0.7812, 0.75, 0.7812, 0.9375, 0.7656, 1.0, 0.75, 0.9375, 0.7656, 0.0, 0.7812, 0.0625, 0.75, 0.0625, 0.7812, 0.4375, 0.7812, 0.5, 0.75, 0.5, 0.75, 0.4375, 0.7812, 0.875, 0.7812, 0.9375, 0.75, 0.9375, 0.75, 0.875, 0.7812, 0.375, 0.7812, 0.4375, 0.75, 0.4375, 0.75, 0.375, 0.7812, 0.8125, 0.7812, 0.875, 0.75, 0.875, 0.75, 0.8125, 0.7812, 0.3125, 0.7812, 0.375, 0.75, 0.375, 0.75, 0.3125, 0.7812, 0.75, 0.7812, 0.8125, 0.75, 0.8125, 0.75, 0.75, 0.7812, 0.25, 0.7812, 0.3125, 0.75, 0.3125, 0.75, 0.25, 0.7812, 0.6875, 0.7812, 0.75, 0.75, 0.75, 0.75, 0.6875, 0.7812, 0.1875, 0.7812, 0.25, 0.75, 0.25, 0.75, 0.1875, 0.7812, 0.625, 0.7812, 0.6875, 0.75, 0.6875, 0.75, 0.625, 0.7812, 0.125, 0.7812, 0.1875, 0.75, 0.1875, 0.75, 0.125, 0.7812, 0.5625, 0.7812, 0.625, 0.75, 0.625, 0.75, 0.5625, 0.7812, 0.0625, 0.7812, 0.125, 0.75, 0.125, 0.75, 0.0625, 0.7812, 0.5, 0.7812, 0.5625, 0.75, 0.5625, 0.75, 0.5])
me_sphere_001.update()

# ---- curves / text
txt_text = bpy.data.curves.new('Text', 'FONT')
txt_text.dimensions = '2D'
txt_text.body = 'FAIL\n'

# ---- objects
ob_cube = bpy.data.objects.new('Cube', me_cube)
ob_light = bpy.data.objects.new('Light', light_light)
ob_camera = bpy.data.objects.new('Camera', cam_camera)
ob_sphere = bpy.data.objects.new('Sphere', me_sphere_001)
ob_text = bpy.data.objects.new('Text', txt_text)

# ---- transforms, parenting, visibility, modifiers, constraints
ob_cube.location = (0.0, 0.0, 0.0)
ob_cube.lock_rotations_4d = False
ob_cube.empty_display_type = 'ARROWS'
ob_cube.lineart.crease_threshold = 0.0
_m = ob_cube.modifiers.new('Mirror', 'MIRROR')
_m.use_clip = True
_m = ob_cube.modifiers.new('Subdivision', 'SUBSURF')
_m.levels = 2
ob_light.location = (4.076, 1.005, 5.904)
ob_light.rotation_euler = (0.6503, 0.05522, 1.866)
ob_light.lock_rotations_4d = False
ob_light.empty_display_type = 'ARROWS'
ob_light.color = (0.0, 0.0, 0.0, 0.0)
ob_light.lineart.crease_threshold = 0.0
ob_camera.location = (7.359, -6.926, 4.958)
ob_camera.rotation_euler = (1.109, 0.0, 0.8149)
ob_camera.lock_rotations_4d = False
ob_camera.empty_display_type = 'ARROWS'
ob_camera.color = (0.0, 0.0, 0.0, 0.0)
ob_camera.display_type = 'WIRE'
ob_camera.lineart.crease_threshold = 0.0
ob_sphere.location = (0.0, 0.0, 0.0)
ob_sphere.show_wire = True
_m = ob_sphere.modifiers.new('Mirror', 'MIRROR')
ob_text.location = (2.22, -0.7111, 0.1245)
ob_text.rotation_euler = (1.571, -0.0, 0.0)
ob_text.scale = (3.601, 3.601, 3.601)

# ---- collection membership
col_collection.objects.link(ob_cube)
col_collection.objects.link(ob_light)
col_collection.objects.link(ob_camera)
col_collection.objects.link(ob_sphere)
col_collection.objects.link(ob_text)

# ---- scene / render settings (as saved in the file)
scene.camera = ob_camera
scene.frame_start = 1; scene.frame_end = 250; scene.frame_set(1)
scene.render.engine = 'BLENDER_EEVEE_NEXT'
scene.cycles.sampling_pattern = 'TABULATED_SOBOL'
scene.cycles.use_light_tree = False
scene.view_settings.view_transform = 'Filmic'
bpy.context.view_layer.update()
